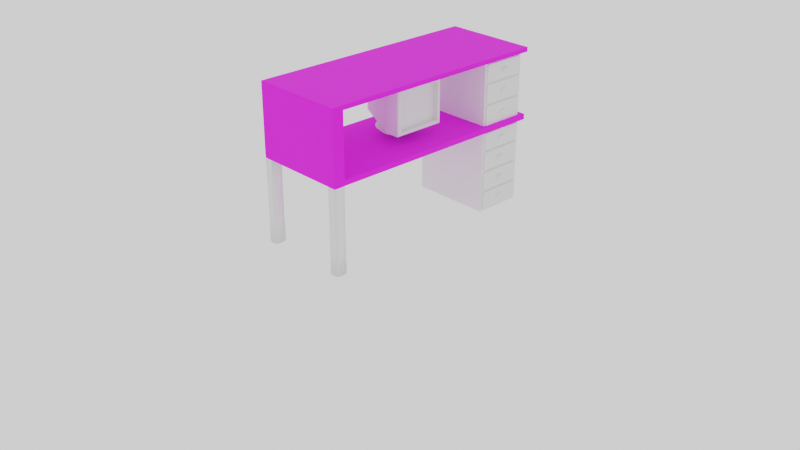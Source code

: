 # Source: Desk2.blend  (saved by Blender 2.82.7; exported with 4.5.12 LTS)
import bpy
from mathutils import Matrix  # noqa: F401  (used for matrix-valued properties, if any)

bpy.ops.wm.read_factory_settings(use_empty=True)
scene = bpy.context.scene
scene.name = 'Scene'

# ---- collections
col_collection = bpy.data.collections.new('Collection'); scene.collection.children.link(col_collection)

# ---- images (referenced by path relative to the original .blend; pixels are not part of the script)
import os
ASSET_DIR = os.environ.get("B2B_ASSET_DIR", "")  # directory of the original .blend (textures are referenced by path, not embedded)
HERE = os.path.dirname(os.path.abspath(__file__))  # packed textures are extracted next to this script under _unpacked/

def load_image(name, relpath, width, height, colorspace="sRGB"):
    """Load a texture the original file referenced (path relative to the .blend, or extracted next to this script)."""
    p = next((c for c in (os.path.join(HERE, relpath), os.path.join(ASSET_DIR, relpath)) if relpath and os.path.exists(c)), "")
    if p:
        img = bpy.data.images.load(p, check_existing=True)
        img.name = name
    else:  # same state as the original file: an image datablock whose file is absent (Cycles renders it pink)
        img = bpy.data.images.new(name, width, height)
        img.source = "FILE"
        img.filepath = "//" + (relpath or name)
    img.colorspace_settings.name = colorspace
    return img
img_woodtexturebump_jpeg = load_image('woodTextureBump.jpeg', 'woodTextureBump.jpeg', 1024, 1024, 'sRGB')
img_woodtexturehr_png = load_image('woodTextureHR.png', 'woodTextureTop.png', 1024, 1024, 'sRGB')

# ---- materials (node trees are filled in below, after node groups)
mat_desk = bpy.data.materials.new('Desk')
mat_legs = bpy.data.materials.new('Legs')
mat_cabinet = bpy.data.materials.new('Cabinet')

# ---- material node trees
mat_desk.use_nodes = True; mat_desk.node_tree.nodes.clear()
_N = mat_desk.node_tree.nodes; _L = mat_desk.node_tree.links
n0 = _N.new('ShaderNodeOutputMaterial'); n0.name = 'Material Output'; n0.location = (300, 300)
n1 = _N.new('ShaderNodeBump'); n1.name = 'Bump'; n1.location = (-203, -199)
n1.invert = True
n1.inputs[0].default_value = 0.7
n1.inputs[1].default_value = 0.2
n1.inputs[2].default_value = 1.0
n2 = _N.new('ShaderNodeTexImage'); n2.name = 'Image Texture.001'; n2.location = (-855, -125)
n2.image = img_woodtexturebump_jpeg
n3 = _N.new('ShaderNodeValToRGB'); n3.name = 'ColorRamp'; n3.location = (-530, -149)
while len(n3.color_ramp.elements) > 1: n3.color_ramp.elements.remove(n3.color_ramp.elements[-1])
n3.color_ramp.elements[0].position = 0.0; n3.color_ramp.elements[0].color = (0.0, 0.0, 0.0, 1.0)
_e = n3.color_ramp.elements.new(0.7773); _e.color = (1.0, 1.0, 1.0, 1.0)
n4 = _N.new('ShaderNodeTexImage'); n4.name = 'Image Texture'; n4.location = (-471, 231)
n4.image = img_woodtexturehr_png
n5 = _N.new('ShaderNodeBsdfPrincipled'); n5.name = 'Principled BSDF'; n5.location = (10, 300)
n5.distribution = 'GGX'
n5.subsurface_method = 'BURLEY'
n5.inputs[3].default_value = 1.45
n5.inputs[27].default_value = (0.0, 0.0, 0.0, 1.0)
n5.inputs[28].default_value = 1.0
_L.new(n5.outputs[0], n0.inputs[0])
_L.new(n4.outputs[0], n5.inputs[0])
_L.new(n3.outputs[0], n1.inputs[3])
_L.new(n2.outputs[0], n3.inputs[0])
_L.new(n4.outputs[1], n5.inputs[13])
_L.new(n4.outputs[1], n5.inputs[2])
n0.is_active_output = True
mat_legs.use_nodes = True; mat_legs.node_tree.nodes.clear()
_N = mat_legs.node_tree.nodes; _L = mat_legs.node_tree.links
n0 = _N.new('ShaderNodeOutputMaterial'); n0.name = 'Material Output'; n0.location = (300, 300)
n1 = _N.new('ShaderNodeBsdfPrincipled'); n1.name = 'Principled BSDF'; n1.location = (10, 300)
n1.distribution = 'GGX'
n1.subsurface_method = 'BURLEY'
n1.inputs[3].default_value = 1.45
n1.inputs[27].default_value = (0.0, 0.0, 0.0, 1.0)
n1.inputs[28].default_value = 1.0
_L.new(n1.outputs[0], n0.inputs[0])
n0.is_active_output = True
mat_cabinet.use_nodes = True; mat_cabinet.node_tree.nodes.clear()
_N = mat_cabinet.node_tree.nodes; _L = mat_cabinet.node_tree.links
n0 = _N.new('ShaderNodeOutputMaterial'); n0.name = 'Material Output'; n0.location = (300, 300)
n1 = _N.new('ShaderNodeBsdfPrincipled'); n1.name = 'Principled BSDF'; n1.location = (10, 300)
n1.distribution = 'GGX'
n1.subsurface_method = 'BURLEY'
n1.inputs[3].default_value = 1.45
n1.inputs[27].default_value = (0.0, 0.0, 0.0, 1.0)
n1.inputs[28].default_value = 1.0
_L.new(n1.outputs[0], n0.inputs[0])
n0.is_active_output = True

# ---- world
world_world = bpy.data.worlds.new('World'); scene.world = world_world
world_world.use_nodes = True; world_world.node_tree.nodes.clear()
_N = world_world.node_tree.nodes; _L = world_world.node_tree.links
n0 = _N.new('ShaderNodeOutputWorld'); n0.name = 'World Output'; n0.location = (300, 300)
n1 = _N.new('ShaderNodeBackground'); n1.name = 'Background'; n1.location = (10, 300)
n1.inputs[0].default_value = (1.0, 1.0, 1.0, 1.0)
_L.new(n1.outputs[0], n0.inputs[0])
n0.is_active_output = True
world_world.color = (0.05088, 0.05088, 0.05088)
world_world.use_sun_shadow = False
world_world.sun_shadow_jitter_overblur = 0.0

# ---- cameras
cam_camera = bpy.data.cameras.new('Camera')
cam_camera.clip_end = 100.0
cam_camera.ortho_scale = 7.314

# ---- meshes
me_plane = bpy.data.meshes.new('Plane')
me_plane.from_pydata([(-0.4985, -1.248, 0.88), (0.4984, -1.248, 0.88), (-0.4985, -1.132, 0.88), (0.4984, -1.132, 0.88), (-0.5, 0.675, 0.88), (0.5, 0.675, 0.88), (-0.4073, -1.248, 0.88), (0.4074, -1.248, 0.88), (-0.5, 1.275, 0.8787), (0.5, 1.275, 0.8787), (0.5, 0.705, 0.8804), (0.5, 1.245, 0.8796), (-0.5, 0.705, 0.8804), (-0.5, 1.245, 0.8796), (-0.5, -1.25, 0.9339), (0.5, -1.25, 0.9339), (-0.5, 1.275, 0.9375), (0.5, 1.275, 0.9375), (-0.4073, -1.132, 0.88), (0.4074, -1.132, 0.88), (0.4058, 0.675, 0.88), (-0.4058, 0.675, 0.88), (0.4058, 1.275, 0.8787), (-0.4058, 1.275, 0.8787), (-0.4058, -1.25, 0.9339), (0.4058, -1.25, 0.9339), (-0.4058, 1.275, 0.9375), (0.4058, 1.275, 0.9375), (0.4073, -1.248, 0.004747), (0.4985, -1.248, 0.004747), (0.4073, -1.132, 0.004747), (0.4985, -1.132, 0.004747), (-0.4984, -1.132, 0.004859), (-0.4074, -1.132, 0.004859), (-0.4984, -1.248, 0.00486), (-0.4074, -1.248, 0.00486), (0.4372, -1.25, 0.88), (0.4687, -1.25, 0.88), (0.4372, -1.13, 0.88), (0.4687, -1.13, 0.88), (-0.4687, -1.13, 0.88), (-0.4371, -1.13, 0.88), (-0.5014, -1.211, 0.88), (-0.5014, -1.169, 0.88), (-0.4687, -1.25, 0.88), (-0.4371, -1.25, 0.88), (0.5014, -1.211, 0.88), (0.5014, -1.169, 0.88), (0.4045, -1.211, 0.88), (0.4045, -1.169, 0.88), (-0.4044, -1.211, 0.88), (-0.4044, -1.169, 0.88), (0.4371, -1.25, -0.0006655), (0.4687, -1.25, -0.0006654), (0.4371, -1.13, -0.0006657), (0.4687, -1.13, -0.0006657), (-0.4687, -1.13, -0.0005491), (-0.4372, -1.13, -0.000549), (-0.5014, -1.211, -0.004251), (-0.5014, -1.169, -0.004251), (-0.4687, -1.25, -0.0005487), (-0.4372, -1.25, -0.0005487), (0.5014, -1.211, -0.00437), (0.5014, -1.169, -0.004371), (0.4044, -1.211, -0.004371), (0.4044, -1.169, -0.004371), (-0.4045, -1.211, -0.004251), (-0.4045, -1.169, -0.004251), (0.4961, -1.135, 0.5896), (0.4961, -1.135, 0.2964), (0.4097, -1.135, 0.2964), (0.4097, -1.135, 0.5896), (-0.4097, -1.245, 0.5836), (-0.4097, -1.245, 0.2904), (-0.4097, -1.135, 0.2904), (-0.4097, -1.135, 0.5836), (0.4097, -1.245, 0.5896), (0.4097, -1.245, 0.2964), (0.4961, -1.245, 0.2964), (0.4961, -1.245, 0.5896), (-0.4961, -1.245, 0.5836), (-0.4961, -1.245, 0.2904), (-0.4961, -1.135, 0.2904), (-0.4961, -1.135, 0.5836), (0.5039, -1.168, 0.5834), (0.504, -1.168, 0.2902), (0.5039, -1.212, 0.5834), (0.504, -1.212, 0.2902), (0.4019, -1.212, 0.5834), (0.4019, -1.212, 0.2902), (0.4019, -1.168, 0.5834), (0.4019, -1.168, 0.2902), (-0.504, -1.212, 0.5898), (-0.5039, -1.212, 0.2966), (-0.504, -1.168, 0.5898), (-0.5039, -1.168, 0.2966), (-0.4688, -1.129, 0.5869), (-0.4688, -1.129, 0.2937), (-0.437, -1.129, 0.5869), (-0.437, -1.129, 0.2937), (-0.437, -1.251, 0.5869), (-0.437, -1.251, 0.2937), (-0.4688, -1.251, 0.5869), (-0.4688, -1.251, 0.2937), (0.4688, -1.251, 0.5863), (0.4688, -1.251, 0.2931), (0.437, -1.251, 0.5863), (0.437, -1.251, 0.2931), (0.4686, -1.21, -9.934e-08), (0.4686, -1.17, -1.987e-07), (0.4372, -1.21, -9.934e-08), (0.4372, -1.17, -1.987e-07), (-0.4372, -1.21, -9.934e-08), (-0.4372, -1.17, -1.987e-07), (-0.4686, -1.21, -9.934e-08), (-0.4686, -1.17, -1.987e-07), (0.437, -1.129, 0.5863), (0.437, -1.129, 0.2931), (0.4688, -1.129, 0.5863), (0.4688, -1.129, 0.2931), (-0.4019, -1.168, 0.5898), (-0.4019, -1.168, 0.2966), (-0.4019, -1.212, 0.5898), (-0.4019, -1.212, 0.2966), (-0.3256, 1.231, 0.0), (-0.406, 1.231, 0.0), (-0.406, 1.231, 0.6445), (-0.406, 1.206, 0.6451), (-0.3256, 0.7187, 0.88), (-0.406, 0.7187, 0.88), (-0.3256, 0.7187, 0.0), (-0.406, 0.7187, 0.0), (0.3679, 1.231, 0.0), (0.4484, 1.231, 0.0), (-0.406, 0.7443, 0.0), (0.4484, 0.7443, 0.0), (0.4484, 0.7187, 0.0), (0.4484, 1.231, 0.4523), (0.4484, 1.206, 0.4527), (-0.406, 0.7443, 0.8804), (-0.406, 1.206, 0.8796), (-0.3256, 1.231, 0.8787), (-0.406, 1.231, 0.8787), (-0.406, 1.206, 0.0), (0.4484, 0.7443, 0.8804), (0.4484, 0.7187, 0.88), (-0.406, 0.7443, 0.4532), (-0.406, 1.206, 0.4527), (-0.406, 0.7187, 0.4536), (-0.406, 0.7443, 0.6729), (-0.406, 1.206, 0.6723), (0.4484, 1.206, 0.6723), (0.4484, 0.7443, 0.6729), (0.4484, 1.231, 0.6717), (0.4484, 0.7187, 0.4264), (0.4484, 0.7443, 0.426), (0.4484, 0.7187, 0.2064), (0.4484, 0.7443, 0.2062), (0.4484, 1.206, 0.2332), (0.4484, 0.7443, 0.2334), (0.4484, 1.206, 0.8796), (0.4484, 1.206, 0.0), (0.4484, 0.7443, 0.6458), (0.4484, 1.206, 0.6451), (-0.406, 0.7187, 0.6736), (-0.406, 1.206, 0.4255), (-0.406, 0.7443, 0.426), (0.4484, 1.206, 0.206), (0.4484, 0.7443, 0.4532), (0.4484, 1.206, 0.4255), (0.4484, 1.231, 0.8787), (0.4484, 1.231, 0.2329), (-0.406, 1.231, 0.4251), (-0.406, 0.7443, 0.6458), (0.4484, 0.7187, 0.6464), (0.4484, 1.231, 0.2058), (0.4484, 0.7187, 0.2336), (0.4484, 1.231, 0.4251), (0.4484, 0.7187, 0.4536), (0.4484, 1.231, 0.6445), (0.4484, 0.7187, 0.6736), (-0.406, 1.231, 0.6717), (-0.406, 0.7187, 0.6464), (-0.406, 1.231, 0.4523), (-0.406, 0.7187, 0.4264), (-0.406, 1.231, 0.2329), (-0.406, 1.231, 0.2058), (-0.406, 0.7443, 0.2062), (-0.406, 0.7187, 0.2064), (-0.406, 0.7187, 0.2336), (-0.406, 1.206, 0.2332), (0.3679, 0.7187, 0.6464), (-0.3256, 0.7187, 0.6736), (0.3679, 0.7187, 0.4264), (-0.3256, 0.7187, 0.4536), (0.3679, 0.7187, 0.2064), (-0.3256, 0.7187, 0.2336), (-0.3256, 1.231, 0.6445), (0.3679, 1.231, 0.6717), (-0.3256, 1.231, 0.4251), (0.3679, 1.231, 0.4523), (-0.3256, 1.231, 0.2058), (0.3679, 1.231, 0.2329), (-0.406, 1.231, 0.8502), (0.4484, 1.231, 0.8502), (0.4484, 0.7187, 0.8516), (0.4484, 1.231, 0.02829), (0.4484, 0.7187, 0.02838), (-0.406, 1.231, 0.02829), (-0.406, 0.7187, 0.02838), (-0.406, 0.7187, 0.8516), (-0.406, 1.206, 0.206), (-0.406, 0.7443, 0.2334), (0.4484, 1.206, 0.8511), (0.4484, 0.7443, 0.8519), (-0.406, 1.206, 0.8511), (-0.406, 0.7443, 0.8519), (0.4484, 1.206, 0.02832), (0.4484, 0.7443, 0.02835), (-0.3256, 1.206, 0.0), (-0.3256, 0.7443, 0.0), (-0.406, 1.206, 0.02832), (-0.406, 0.7443, 0.02835), (-0.3256, 1.231, 0.8502), (0.3679, 0.7187, 0.8516), (0.3679, 0.7187, 0.02838), (-0.3256, 1.231, 0.02829), (0.4625, 1.206, 0.6723), (0.4625, 0.7443, 0.6729), (0.4625, 1.206, 0.2332), (0.4625, 0.7443, 0.2334), (0.4625, 0.7443, 0.6458), (0.4625, 1.206, 0.6451), (0.4625, 0.7443, 0.2062), (0.4625, 1.206, 0.206), (0.4625, 1.206, 0.4527), (0.4625, 0.7443, 0.4532), (0.4625, 0.7443, 0.426), (0.4625, 1.206, 0.4255), (0.4625, 1.206, 0.8511), (0.4625, 0.7443, 0.8519), (0.4625, 1.206, 0.02832), (0.4625, 0.7443, 0.02835), (0.4625, 1.01, 0.7486), (0.4625, 0.9404, 0.7487), (0.4625, 1.01, 0.7754), (0.4625, 0.9404, 0.7755), (0.4625, 0.9404, 0.5637), (0.4625, 1.01, 0.5636), (0.4625, 1.01, 0.5347), (0.4625, 0.9404, 0.5348), (0.4625, 1.01, 0.3151), (0.4625, 0.9404, 0.3151), (0.4625, 0.9404, 0.344), (0.4625, 1.01, 0.3439), (0.4625, 0.9404, 0.1306), (0.4625, 1.01, 0.1305), (0.4625, 1.01, 0.1039), (0.4625, 0.9404, 0.1039), (0.4759, 1.01, 0.7486), (0.4759, 0.9404, 0.7487), (0.4759, 1.01, 0.7754), (0.4759, 0.9404, 0.7755), (0.4759, 0.9404, 0.5637), (0.4759, 1.01, 0.5636), (0.4759, 1.01, 0.5347), (0.4759, 0.9404, 0.5348), (0.4759, 1.01, 0.3151), (0.4759, 0.9404, 0.3151), (0.4759, 0.9404, 0.344), (0.4759, 1.01, 0.3439), (0.4759, 0.9404, 0.1306), (0.4759, 1.01, 0.1305), (0.4759, 1.01, 0.1039), (0.4759, 0.9404, 0.1039), (0.3679, 0.7187, 0.88), (0.3679, 0.7187, 0.0), (0.3679, 1.231, 0.8787), (-0.3256, 0.7187, 0.6464), (0.3679, 0.7187, 0.6736), (-0.3256, 0.7187, 0.4264), (0.3679, 0.7187, 0.4536), (-0.3256, 0.7187, 0.2064), (0.3679, 0.7187, 0.2336), (0.3679, 1.231, 0.6445), (-0.3256, 1.231, 0.6717), (0.3679, 1.231, 0.4251), (-0.3256, 1.231, 0.4523), (0.3679, 1.231, 0.2058), (-0.3256, 1.231, 0.2329), (0.3679, 1.206, 0.0), (0.3679, 0.7443, 0.0), (0.3679, 1.231, 0.8502), (-0.3256, 0.7187, 0.8516), (-0.3256, 0.7187, 0.02838), (0.3679, 1.231, 0.02829)], [], [(25, 15, 17, 27), (6, 24, 45), (19, 20, 38), (14, 16, 4, 2), (17, 15, 3, 5), (123, 73, 35, 66), (9, 17, 5, 10, 11), (3, 15, 47), (0, 14, 42), (16, 8, 13, 12, 4), (27, 17, 9, 22), (8, 23, 141, 142), (23, 22, 277, 141), (12, 13, 140, 139), (10, 5, 145, 144), (20, 21, 128, 275), (9, 11, 160, 170), (16, 26, 23, 8), (26, 27, 22, 23), (21, 4, 129, 128), (22, 9, 170, 277), (4, 12, 139, 129), (5, 20, 275, 145), (119, 69, 31, 55), (49, 51, 18, 19), (11, 10, 144, 160), (13, 8, 142, 140), (2, 4, 40), (18, 21, 20, 19), (1, 15, 37), (25, 24, 6, 7), (14, 24, 26, 16), (24, 25, 27, 26), (115, 59, 32, 56), (111, 65, 30, 54), (107, 77, 28, 52), (103, 81, 34, 60), (99, 74, 33, 57), (95, 82, 32, 59), (91, 70, 30, 65), (87, 78, 29, 62), (69, 85, 63, 31), (85, 87, 62, 63), (3, 47, 84, 68), (68, 84, 85, 69), (47, 46, 86, 84), (84, 86, 87, 85), (46, 1, 79, 86), (86, 79, 78, 87), (77, 89, 64, 28), (89, 91, 65, 64), (7, 48, 88, 76), (76, 88, 89, 77), (48, 49, 90, 88), (88, 90, 91, 89), (49, 19, 71, 90), (90, 71, 70, 91), (81, 93, 58, 34), (93, 95, 59, 58), (0, 42, 92, 80), (80, 92, 93, 81), (42, 43, 94, 92), (92, 94, 95, 93), (43, 2, 83, 94), (94, 83, 82, 95), (82, 97, 56, 32), (97, 99, 57, 56), (2, 40, 96, 83), (83, 96, 97, 82), (40, 41, 98, 96), (96, 98, 99, 97), (41, 18, 75, 98), (98, 75, 74, 99), (73, 101, 61, 35), (101, 103, 60, 61), (6, 45, 100, 72), (72, 100, 101, 73), (45, 44, 102, 100), (100, 102, 103, 101), (44, 0, 80, 102), (102, 80, 81, 103), (78, 105, 53, 29), (105, 107, 52, 53), (1, 37, 104, 79), (79, 104, 105, 78), (37, 36, 106, 104), (104, 106, 107, 105), (36, 7, 76, 106), (106, 76, 77, 107), (63, 109, 55, 31), (109, 111, 54, 55), (29, 53, 108, 62), (62, 108, 109, 63), (53, 52, 110, 108), (108, 110, 111, 109), (52, 28, 64, 110), (110, 64, 65, 111), (67, 113, 57, 33), (113, 115, 56, 57), (35, 61, 112, 66), (66, 112, 113, 67), (61, 60, 114, 112), (112, 114, 115, 113), (60, 34, 58, 114), (114, 58, 59, 115), (25, 7, 36), (15, 25, 36, 37), (41, 21, 18), (4, 21, 41, 40), (7, 6, 50, 48), (48, 50, 51, 49), (70, 117, 54, 30), (117, 119, 55, 54), (19, 38, 116, 71), (71, 116, 117, 70), (38, 39, 118, 116), (116, 118, 119, 117), (39, 3, 68, 118), (118, 68, 69, 119), (14, 2, 43), (14, 43, 42), (15, 1, 46), (15, 46, 47), (74, 121, 67, 33), (121, 123, 66, 67), (18, 51, 120, 75), (75, 120, 121, 74), (51, 50, 122, 120), (120, 122, 123, 121), (50, 6, 72, 122), (122, 72, 73, 123), (39, 5, 3), (20, 5, 39, 38), (14, 0, 44), (24, 14, 44, 45), (222, 134, 131, 209), (193, 283, 176, 154), (186, 201, 226, 208), (291, 135, 136, 276), (166, 212, 189, 184), (284, 179, 137, 200), (295, 206, 133, 132), (218, 157, 156, 207), (286, 177, 171, 202), (225, 276, 136, 207), (216, 149, 164, 210), (173, 146, 148, 182), (186, 211, 190, 185), (224, 279, 180, 205), (191, 281, 178, 174), (214, 144, 145, 205), (168, 162, 174, 178), (159, 155, 154, 176), (159, 176, 156, 157), (168, 178, 154, 155), (152, 180, 174, 162), (173, 182, 164, 149), (166, 184, 148, 146), (187, 188, 189, 212), (191, 174, 180, 279), (193, 154, 178, 281), (195, 156, 176, 283), (197, 126, 181, 285), (199, 172, 183, 287), (201, 186, 185, 289), (292, 204, 153, 198), (211, 187, 212, 190), (172, 165, 147, 183), (165, 166, 146, 147), (126, 127, 150, 181), (127, 173, 149, 150), (153, 151, 163, 179), (151, 152, 162, 163), (137, 138, 169, 177), (138, 168, 155, 169), (171, 158, 167, 175), (158, 159, 157, 167), (171, 177, 169, 158), (217, 167, 234, 241), (137, 179, 163, 138), (158, 169, 238, 229), (204, 170, 160, 213), (213, 160, 144, 214), (126, 183, 147, 127), (127, 147, 146, 173), (203, 181, 150, 215), (215, 150, 149, 216), (206, 175, 167, 217), (152, 151, 227, 228), (172, 185, 190, 165), (165, 190, 212, 166), (132, 133, 161, 290), (290, 161, 135, 291), (208, 125, 143, 221), (221, 143, 134, 222), (140, 215, 216, 139), (142, 203, 215, 140), (218, 217, 241, 242), (153, 204, 213, 151), (277, 170, 204, 292), (152, 214, 205, 180), (275, 224, 205, 145), (139, 216, 210, 129), (211, 221, 222, 187), (186, 208, 221, 211), (161, 217, 218, 135), (133, 206, 217, 161), (195, 225, 207, 156), (135, 218, 207, 136), (288, 175, 206, 295), (187, 222, 209, 188), (229, 238, 254, 251), (236, 235, 249, 250), (242, 241, 257, 258), (228, 227, 243, 244), (155, 159, 230, 237), (163, 162, 231, 232), (157, 218, 242, 233), (138, 163, 232, 235), (162, 168, 236, 231), (159, 158, 229, 230), (151, 213, 239, 227), (167, 157, 233, 234), (214, 152, 228, 240), (168, 138, 235, 236), (213, 214, 240, 239), (169, 155, 237, 238), (252, 251, 267, 268), (240, 228, 244, 246), (239, 240, 246, 245), (227, 239, 245, 243), (243, 245, 261, 259), (232, 231, 247, 248), (231, 236, 250, 247), (235, 232, 248, 249), (248, 247, 263, 264), (237, 230, 252, 253), (238, 237, 253, 254), (230, 229, 251, 252), (244, 243, 259, 260), (241, 234, 256, 257), (234, 233, 255, 256), (233, 242, 258, 255), (259, 261, 262, 260), (265, 264, 263, 266), (267, 270, 269, 268), (273, 272, 271, 274), (250, 249, 265, 266), (256, 255, 271, 272), (246, 244, 260, 262), (254, 253, 269, 270), (249, 248, 264, 265), (257, 256, 272, 273), (245, 246, 262, 261), (251, 254, 270, 267), (247, 250, 266, 263), (255, 258, 274, 271), (253, 252, 268, 269), (258, 257, 273, 274), (201, 288, 295, 226), (188, 209, 294, 282), (282, 294, 225, 195), (129, 210, 293, 128), (128, 293, 224, 275), (142, 141, 223, 203), (141, 277, 292, 223), (143, 219, 220, 134), (219, 290, 291, 220), (125, 124, 219, 143), (124, 132, 290, 219), (203, 223, 285, 181), (223, 292, 198, 285), (175, 288, 202, 171), (288, 201, 289, 202), (177, 286, 200, 137), (286, 199, 287, 200), (179, 284, 198, 153), (284, 197, 285, 198), (188, 282, 196, 189), (282, 195, 283, 196), (184, 280, 194, 148), (280, 193, 281, 194), (182, 278, 192, 164), (278, 191, 279, 192), (182, 148, 194, 278), (278, 194, 281, 191), (210, 164, 192, 293), (293, 192, 279, 224), (209, 131, 130, 294), (294, 130, 276, 225), (172, 199, 289, 185), (199, 286, 202, 289), (208, 226, 124, 125), (226, 295, 132, 124), (126, 197, 287, 183), (197, 284, 200, 287), (134, 220, 130, 131), (220, 291, 276, 130), (184, 189, 196, 280), (280, 196, 283, 193)])
me_plane.polygons.foreach_set('use_smooth', [0, 0, 0, 0, 0, 1, 0, 0, 0, 0, 0, 0, 0, 0, 0, 0, 0, 0, 0, 0, 0, 0, 0, 1, 0, 0, 0, 0, 0, 0, 0, 0, 0, 0, 0, 1, 1, 1, 1, 1, 1, 1, 1, 1, 1, 1, 1, 1, 1, 1, 1, 1, 1, 1, 1, 1, 1, 1, 1, 1, 1, 1, 1, 1, 1, 1, 1, 1, 1, 1, 1, 1, 1, 1, 1, 1, 1, 1, 1, 1, 1, 1, 1, 1, 1, 1, 1, 1, 1, 0, 0, 0, 0, 0, 0, 0, 0, 0, 0, 0, 0, 0, 0, 0, 0, 0, 0, 0, 0, 0, 0, 1, 1, 1, 1, 1, 1, 1, 1, 0, 0, 0, 0, 1, 1, 1, 1, 1, 1, 1, 1, 0, 0, 0, 0, 0, 0, 0, 0, 0, 0, 0, 0, 0, 0, 0, 0, 0, 0, 0, 0, 0, 0, 0, 0, 0, 0, 0, 0, 0, 0, 0, 0, 0, 0, 0, 0, 0, 0, 0, 0, 0, 0, 0, 0, 0, 0, 0, 0, 0, 0, 0, 0, 0, 0, 0, 0, 0, 0, 0, 0, 0, 0, 0, 0, 0, 0, 0, 0, 0, 0, 0, 0, 0, 0, 0, 0, 0, 0, 0, 0, 0, 0, 0, 0, 0, 0, 0, 0, 0, 0, 0, 0, 0, 0, 0, 0, 0, 0, 0, 0, 0, 0, 0, 0, 0, 0, 0, 0, 0, 0, 0, 0, 0, 0, 0, 0, 0, 0, 0, 0, 0, 0, 0, 0, 0, 0, 0, 0, 0, 0, 0, 0, 0, 0, 0, 0, 0, 0, 0, 0, 0, 0, 0, 0, 0, 0, 0, 0, 0, 0, 0, 0, 0, 0, 0, 0, 0, 0, 0, 0, 0, 0, 0, 0, 0, 0, 0, 0, 0])
me_plane.polygons.foreach_set('material_index', [0, 0, 0, 0, 0, 1, 0, 0, 0, 0, 0, 0, 0, 0, 0, 0, 0, 0, 0, 0, 0, 0, 0, 1, 0, 0, 0, 0, 0, 0, 0, 0, 0, 0, 0, 1, 1, 1, 1, 1, 1, 1, 1, 1, 1, 1, 1, 1, 1, 1, 1, 1, 1, 1, 1, 1, 1, 1, 1, 1, 1, 1, 1, 1, 1, 1, 1, 1, 1, 1, 1, 1, 1, 1, 1, 1, 1, 1, 1, 1, 1, 1, 1, 1, 1, 1, 1, 1, 1, 0, 0, 0, 0, 0, 0, 0, 0, 0, 0, 0, 0, 0, 0, 0, 0, 0, 0, 0, 0, 0, 0, 1, 1, 1, 1, 1, 1, 1, 1, 0, 0, 0, 0, 1, 1, 1, 1, 1, 1, 1, 1, 0, 0, 0, 0, 2, 2, 2, 2, 2, 2, 2, 2, 2, 2, 2, 2, 2, 2, 2, 2, 2, 2, 2, 2, 2, 2, 2, 2, 2, 2, 2, 2, 2, 2, 2, 2, 2, 2, 2, 2, 2, 2, 2, 2, 2, 2, 2, 2, 2, 2, 2, 2, 2, 2, 2, 2, 2, 2, 2, 2, 2, 2, 2, 2, 2, 2, 2, 2, 2, 2, 2, 2, 2, 2, 2, 2, 2, 2, 2, 2, 2, 2, 2, 2, 2, 2, 2, 2, 2, 2, 2, 2, 2, 2, 2, 2, 2, 2, 2, 2, 2, 2, 2, 2, 2, 2, 2, 2, 2, 2, 2, 2, 2, 2, 2, 2, 2, 2, 2, 2, 2, 2, 2, 2, 2, 2, 2, 2, 2, 2, 2, 2, 2, 2, 2, 2, 2, 2, 2, 2, 2, 2, 2, 2, 2, 2, 2, 2, 2, 2, 2, 2, 2, 2, 2, 2, 2, 2, 2, 2, 2, 2, 2, 2, 2, 2, 2, 2, 2])
_uv = me_plane.uv_layers.new(name='UVMap')
_uv.uv.foreach_set('vector', [0.6667, 0.0, 1.0, 0.0, 1.0, 1.0, 0.6667, 1.0, 0.3229, 5.12e-07, 0.3229, 0.9964, 0.2153, 5.12e-07, 0.6667, 0.04752, 0.6667, 0.7624, 0.7778, 0.04752, 0.0, 0.9964, 1.0, 1.0, 0.7624, 0.8801, 0.04752, 0.8801, 1.0, 1.0, 0.0, 0.9964, 0.04752, 0.8801, 0.7624, 0.8801, 0.3333, 0.01584, 0.3333, 0.0, 0.3333, 0.0, 0.3333, 0.01584, 1.0, 0.8788, 1.0, 1.0, 0.7624, 0.8801, 0.7743, 0.8805, 0.9881, 0.8797, 0.04752, 0.8801, 0.0, 0.9964, 0.03168, 0.5867, 0.0, 0.0, 0.0, 0.9964, 0.01584, 0.0, 1.0, 1.0, 1.0, 0.8788, 0.9881, 0.8797, 0.7743, 0.8805, 0.7624, 0.8801, 0.6459, 1.0, 0.9688, 1.0, 0.9688, 0.8788, 0.6459, 0.8788, 0.0, 0.8788, 0.3229, 0.8788, 0.3229, 0.8788, 0.0, 0.8788, 0.3229, 0.8788, 0.6459, 0.8788, 0.6459, 0.8788, 0.3229, 0.8788, 0.7743, 0.8805, 0.9881, 0.8797, 0.9881, 0.8797, 0.7743, 0.8805, 0.7743, 0.8805, 0.7624, 0.8801, 0.7624, 0.8801, 0.7743, 0.8805, 0.6667, 0.7624, 0.3333, 0.7624, 0.3333, 0.7624, 0.6667, 0.7624, 1.0, 0.8788, 0.9881, 0.8797, 0.9881, 0.8797, 1.0, 0.8788, 0.0, 1.0, 0.3229, 1.0, 0.3229, 0.8788, 0.0, 0.8788, 0.3229, 1.0, 0.6459, 1.0, 0.6459, 0.8788, 0.3229, 0.8788, 0.3333, 0.7624, 0.0, 0.7624, 0.0, 0.7624, 0.3333, 0.7624, 0.6459, 0.8788, 0.9688, 0.8788, 0.9688, 0.8788, 0.6459, 0.8788, 0.7624, 0.8801, 0.7743, 0.8805, 0.7743, 0.8805, 0.7624, 0.8801, 1.0, 0.7624, 0.6667, 0.7624, 0.6667, 0.7624, 1.0, 0.7624, 0.8889, 0.04752, 1.0, 0.04752, 1.0, 0.04752, 0.8889, 0.04752, 0.6667, 0.03168, 0.3333, 0.03168, 0.3333, 0.04752, 0.6667, 0.04752, 0.9881, 0.8797, 0.7743, 0.8805, 0.7743, 0.8805, 0.9881, 0.8797, 0.9881, 0.8797, 1.0, 0.8788, 1.0, 0.8788, 0.9881, 0.8797, 0.0, 0.04752, 0.0, 0.7624, 0.1111, 0.04752, 0.3333, 0.04752, 0.3333, 0.7624, 0.6667, 0.7624, 0.6667, 0.04752, 0.9688, 5.12e-07, 0.9688, 0.9964, 0.8612, 5.12e-07, 0.6459, 0.9964, 0.3229, 0.9964, 0.3229, 5.12e-07, 0.6459, 5.12e-07, 0.0, 0.0, 0.3333, 0.0, 0.3333, 1.0, 0.0, 1.0, 0.3333, 0.0, 0.6667, 0.0, 0.6667, 1.0, 0.3333, 1.0, 0.1111, 0.03168, 0.0, 0.03168, 0.0, 0.04752, 0.1111, 0.04752, 0.7778, 0.03168, 0.6667, 0.03168, 0.6667, 0.04752, 0.7778, 0.04752, 0.7535, 5.12e-07, 0.6459, 5.12e-07, 0.6459, 5.12e-07, 0.7535, 5.12e-07, 0.1076, 5.12e-07, 0.0, 5.12e-07, 0.0, 5.12e-07, 0.1076, 5.12e-07, 0.2222, 0.04752, 0.3333, 0.04752, 0.3333, 0.04752, 0.2222, 0.04752, 0.03168, 0.0, 0.04752, 0.0, 0.04752, 0.0, 0.03168, 0.0, 0.6667, 0.03168, 0.6667, 0.04752, 0.6667, 0.04752, 0.6667, 0.03168, 0.01584, 0.2934, 0.0, 0.0, 0.0, 0.0, 0.01584, 0.2934, 0.04752, 0.8801, 0.03168, 0.5867, 0.03168, 0.5867, 0.04752, 0.8801, 0.03168, 0.5867, 0.01584, 0.2934, 0.01584, 0.2934, 0.03168, 0.5867, 0.04752, 0.8801, 0.03168, 0.5867, 0.03168, 0.5867, 0.04752, 0.8801, 0.04752, 0.8801, 0.03168, 0.5867, 0.03168, 0.5867, 0.04752, 0.8801, 0.03168, 0.5867, 0.01584, 0.2934, 0.01584, 0.2934, 0.03168, 0.5867, 0.03168, 0.5867, 0.01584, 0.2934, 0.01584, 0.2934, 0.03168, 0.5867, 0.01584, 0.2934, 0.0, 0.0, 0.0, 0.0, 0.01584, 0.2934, 0.01584, 0.2934, 0.0, 0.0, 0.0, 0.0, 0.01584, 0.2934, 0.6667, 0.0, 0.6667, 0.01584, 0.6667, 0.01584, 0.6667, 0.0, 0.6667, 0.01584, 0.6667, 0.03168, 0.6667, 0.03168, 0.6667, 0.01584, 0.6667, 0.0, 0.6667, 0.01584, 0.6667, 0.01584, 0.6667, 0.0, 0.6667, 0.0, 0.6667, 0.01584, 0.6667, 0.01584, 0.6667, 0.0, 0.6667, 0.01584, 0.6667, 0.03168, 0.6667, 0.03168, 0.6667, 0.01584, 0.6667, 0.01584, 0.6667, 0.03168, 0.6667, 0.03168, 0.6667, 0.01584, 0.6667, 0.03168, 0.6667, 0.04752, 0.6667, 0.04752, 0.6667, 0.03168, 0.6667, 0.03168, 0.6667, 0.04752, 0.6667, 0.04752, 0.6667, 0.03168, 0.0, 0.0, 0.01584, 0.0, 0.01584, 0.0, 0.0, 0.0, 0.01584, 0.0, 0.03168, 0.0, 0.03168, 0.0, 0.01584, 0.0, 0.0, 0.0, 0.01584, 0.0, 0.01584, 0.0, 0.0, 0.0, 0.0, 0.0, 0.01584, 0.0, 0.01584, 0.0, 0.0, 0.0, 0.01584, 0.0, 0.03168, 0.0, 0.03168, 0.0, 0.01584, 0.0, 0.01584, 0.0, 0.03168, 0.0, 0.03168, 0.0, 0.01584, 0.0, 0.03168, 0.0, 0.04752, 0.0, 0.04752, 0.0, 0.03168, 0.0, 0.03168, 0.0, 0.04752, 0.0, 0.04752, 0.0, 0.03168, 0.0, 0.0, 0.04752, 0.1111, 0.04752, 0.1111, 0.04752, 0.0, 0.04752, 0.1111, 0.04752, 0.2222, 0.04752, 0.2222, 0.04752, 0.1111, 0.04752, 0.0, 0.04752, 0.1111, 0.04752, 0.1111, 0.04752, 0.0, 0.04752, 0.0, 0.04752, 0.1111, 0.04752, 0.1111, 0.04752, 0.0, 0.04752, 0.1111, 0.04752, 0.2222, 0.04752, 0.2222, 0.04752, 0.1111, 0.04752, 0.1111, 0.04752, 0.2222, 0.04752, 0.2222, 0.04752, 0.1111, 0.04752, 0.2222, 0.04752, 0.3333, 0.04752, 0.3333, 0.04752, 0.2222, 0.04752, 0.2222, 0.04752, 0.3333, 0.04752, 0.3333, 0.04752, 0.2222, 0.04752, 0.3229, 5.12e-07, 0.2153, 5.12e-07, 0.2153, 5.12e-07, 0.3229, 5.12e-07, 0.2153, 5.12e-07, 0.1076, 5.12e-07, 0.1076, 5.12e-07, 0.2153, 5.12e-07, 0.3229, 5.12e-07, 0.2153, 5.12e-07, 0.2153, 5.12e-07, 0.3229, 5.12e-07, 0.3229, 5.12e-07, 0.2153, 5.12e-07, 0.2153, 5.12e-07, 0.3229, 5.12e-07, 0.2153, 5.12e-07, 0.1076, 5.12e-07, 0.1076, 5.12e-07, 0.2153, 5.12e-07, 0.2153, 5.12e-07, 0.1076, 5.12e-07, 0.1076, 5.12e-07, 0.2153, 5.12e-07, 0.1076, 5.12e-07, 0.0, 5.12e-07, 0.0, 5.12e-07, 0.1076, 5.12e-07, 0.1076, 5.12e-07, 0.0, 5.12e-07, 0.0, 5.12e-07, 0.1076, 5.12e-07, 0.9688, 5.12e-07, 0.8612, 5.12e-07, 0.8612, 5.12e-07, 0.9688, 5.12e-07, 0.8612, 5.12e-07, 0.7535, 5.12e-07, 0.7535, 5.12e-07, 0.8612, 5.12e-07, 0.9688, 5.12e-07, 0.8612, 5.12e-07, 0.8612, 5.12e-07, 0.9688, 5.12e-07, 0.9688, 5.12e-07, 0.8612, 5.12e-07, 0.8612, 5.12e-07, 0.9688, 5.12e-07, 0.8612, 5.12e-07, 0.7535, 5.12e-07, 0.7535, 5.12e-07, 0.8612, 5.12e-07, 0.8612, 5.12e-07, 0.7535, 5.12e-07, 0.7535, 5.12e-07, 0.8612, 5.12e-07, 0.7535, 5.12e-07, 0.6459, 5.12e-07, 0.6459, 5.12e-07, 0.7535, 5.12e-07, 0.7535, 5.12e-07, 0.6459, 5.12e-07, 0.6459, 5.12e-07, 0.7535, 5.12e-07, 1.0, 0.03168, 0.8889, 0.03168, 0.8889, 0.04752, 1.0, 0.04752, 0.8889, 0.03168, 0.7778, 0.03168, 0.7778, 0.04752, 0.8889, 0.04752, 1.0, 0.0, 0.8889, 0.0, 0.8889, 0.01584, 1.0, 0.01584, 1.0, 0.01584, 0.8889, 0.01584, 0.8889, 0.03168, 1.0, 0.03168, 0.8889, 0.0, 0.7778, 0.0, 0.7778, 0.01584, 0.8889, 0.01584, 0.8889, 0.01584, 0.7778, 0.01584, 0.7778, 0.03168, 0.8889, 0.03168, 0.7778, 0.0, 0.6667, 0.0, 0.6667, 0.01584, 0.7778, 0.01584, 0.7778, 0.01584, 0.6667, 0.01584, 0.6667, 0.03168, 0.7778, 0.03168, 0.3333, 0.03168, 0.2222, 0.03168, 0.2222, 0.04752, 0.3333, 0.04752, 0.2222, 0.03168, 0.1111, 0.03168, 0.1111, 0.04752, 0.2222, 0.04752, 0.3333, 0.0, 0.2222, 0.0, 0.2222, 0.01584, 0.3333, 0.01584, 0.3333, 0.01584, 0.2222, 0.01584, 0.2222, 0.03168, 0.3333, 0.03168, 0.2222, 0.0, 0.1111, 0.0, 0.1111, 0.01584, 0.2222, 0.01584, 0.2222, 0.01584, 0.1111, 0.01584, 0.1111, 0.03168, 0.2222, 0.03168, 0.1111, 0.0, 0.0, 0.0, 0.0, 0.01584, 0.1111, 0.01584, 0.1111, 0.01584, 0.0, 0.01584, 0.0, 0.03168, 0.1111, 0.03168, 0.6459, 0.9964, 0.6459, 5.12e-07, 0.7535, 5.12e-07, 0.9688, 0.9964, 0.6459, 0.9964, 0.7535, 5.12e-07, 0.8612, 5.12e-07, 0.2222, 0.04752, 0.3333, 0.7624, 0.3333, 0.04752, 0.0, 0.7624, 0.3333, 0.7624, 0.2222, 0.04752, 0.1111, 0.04752, 0.6667, 0.0, 0.3333, 0.0, 0.3333, 0.01584, 0.6667, 0.01584, 0.6667, 0.01584, 0.3333, 0.01584, 0.3333, 0.03168, 0.6667, 0.03168, 0.6667, 0.04752, 0.7778, 0.04752, 0.7778, 0.04752, 0.6667, 0.04752, 0.7778, 0.04752, 0.8889, 0.04752, 0.8889, 0.04752, 0.7778, 0.04752, 0.6667, 0.04752, 0.7778, 0.04752, 0.7778, 0.04752, 0.6667, 0.04752, 0.6667, 0.04752, 0.7778, 0.04752, 0.7778, 0.04752, 0.6667, 0.04752, 0.7778, 0.04752, 0.8889, 0.04752, 0.8889, 0.04752, 0.7778, 0.04752, 0.7778, 0.04752, 0.8889, 0.04752, 0.8889, 0.04752, 0.7778, 0.04752, 0.8889, 0.04752, 1.0, 0.04752, 1.0, 0.04752, 0.8889, 0.04752, 0.8889, 0.04752, 1.0, 0.04752, 1.0, 0.04752, 0.8889, 0.04752, 0.0, 0.9964, 0.04752, 0.0, 0.03168, 0.0, 0.0, 0.9964, 0.03168, 0.0, 0.01584, 0.0, 0.0, 0.9964, 0.0, 0.0, 0.01584, 0.2934, 0.0, 0.9964, 0.01584, 0.2934, 0.03168, 0.5867, 0.3333, 0.04752, 0.3333, 0.03168, 0.3333, 0.03168, 0.3333, 0.04752, 0.3333, 0.03168, 0.3333, 0.01584, 0.3333, 0.01584, 0.3333, 0.03168, 0.3333, 0.04752, 0.3333, 0.03168, 0.3333, 0.03168, 0.3333, 0.04752, 0.3333, 0.04752, 0.3333, 0.03168, 0.3333, 0.03168, 0.3333, 0.04752, 0.3333, 0.03168, 0.3333, 0.01584, 0.3333, 0.01584, 0.3333, 0.03168, 0.3333, 0.03168, 0.3333, 0.01584, 0.3333, 0.01584, 0.3333, 0.03168, 0.3333, 0.01584, 0.3333, 0.0, 0.3333, 0.0, 0.3333, 0.01584, 0.3333, 0.01584, 0.3333, 0.0, 0.3333, 0.0, 0.3333, 0.01584, 0.8889, 0.04752, 1.0, 0.7624, 1.0, 0.04752, 0.6667, 0.7624, 1.0, 0.7624, 0.8889, 0.04752, 0.7778, 0.04752, 0.0, 0.9964, 0.0, 5.12e-07, 0.1076, 5.12e-07, 0.3229, 0.9964, 0.0, 0.9964, 0.1076, 5.12e-07, 0.2153, 5.12e-07, 0.7743, 0.02835, 0.7743, 0.0, 0.7624, 0.0, 0.7624, 0.02838, 0.6459, 0.4265, 0.6459, 0.2336, 0.9688, 0.2336, 0.9688, 0.4265, 0.0, 0.2058, 0.3229, 0.2058, 0.3229, 0.02829, 0.0, 0.02829, 0.6667, 0.7743, 1.0, 0.7743, 1.0, 0.7624, 0.6667, 0.7624, 0.7743, 0.426, 0.7743, 0.2334, 0.7624, 0.2336, 0.7624, 0.4265, 0.6459, 0.6445, 0.9688, 0.6445, 0.9688, 0.4524, 0.6459, 0.4524, 0.6459, 0.02829, 0.9688, 0.02829, 0.9688, 0.0, 0.6459, 0.0, 0.7743, 0.02835, 0.7743, 0.2062, 0.7624, 0.2064, 0.7624, 0.02838, 0.6459, 0.4252, 0.9688, 0.4252, 0.9688, 0.233, 0.6459, 0.233, 0.6459, 0.02838, 0.6459, 2.56e-07, 0.9688, 2.56e-07, 0.9688, 0.02838, 0.7743, 0.852, 0.7743, 0.673, 0.7624, 0.6737, 0.7624, 0.8517, 0.7743, 0.6458, 0.7743, 0.4532, 0.7624, 0.4536, 0.7624, 0.6465, 1.0, 0.2058, 0.9881, 0.206, 0.9881, 0.2332, 1.0, 0.233, 0.6459, 0.8517, 0.6459, 0.6737, 0.9688, 0.6737, 0.9688, 0.8517, 0.6459, 0.6465, 0.6459, 0.4536, 0.9688, 0.4536, 0.9688, 0.6465, 0.7743, 0.852, 0.7743, 0.8805, 0.7624, 0.8801, 0.7624, 0.8517, 0.7743, 0.4532, 0.7743, 0.6458, 0.7624, 0.6465, 0.7624, 0.4536, 0.7743, 0.2334, 0.7743, 0.426, 0.7624, 0.4265, 0.7624, 0.2336, 0.7743, 0.2334, 0.7624, 0.2336, 0.7624, 0.2064, 0.7743, 0.2062, 0.7743, 0.4532, 0.7624, 0.4536, 0.7624, 0.4265, 0.7743, 0.426, 0.7743, 0.673, 0.7624, 0.6737, 0.7624, 0.6465, 0.7743, 0.6458, 0.7743, 0.6458, 0.7624, 0.6465, 0.7624, 0.6737, 0.7743, 0.673, 0.7743, 0.426, 0.7624, 0.4265, 0.7624, 0.4536, 0.7743, 0.4532, 0.7743, 0.2062, 0.7624, 0.2064, 0.7624, 0.2336, 0.7743, 0.2334, 0.6459, 0.6465, 0.9688, 0.6465, 0.9688, 0.6737, 0.6459, 0.6737, 0.6459, 0.4265, 0.9688, 0.4265, 0.9688, 0.4536, 0.6459, 0.4536, 0.6459, 0.2064, 0.9688, 0.2064, 0.9688, 0.2336, 0.6459, 0.2336, 0.3229, 0.6445, 0.0, 0.6445, 0.0, 0.6717, 0.3229, 0.6717, 0.3229, 0.4252, 0.0, 0.4252, 0.0, 0.4524, 0.3229, 0.4524, 0.3229, 0.2058, 0.0, 0.2058, 0.0, 0.233, 0.3229, 0.233, 0.6459, 0.8503, 0.9688, 0.8503, 0.9688, 0.6717, 0.6459, 0.6717, 0.9881, 0.206, 0.7743, 0.2062, 0.7743, 0.2334, 0.9881, 0.2332, 1.0, 0.4252, 0.9881, 0.4256, 0.9881, 0.4528, 1.0, 0.4523, 0.9881, 0.4256, 0.7743, 0.426, 0.7743, 0.4532, 0.9881, 0.4528, 1.0, 0.6445, 0.9881, 0.6452, 0.9881, 0.6724, 1.0, 0.6717, 0.9881, 0.6452, 0.7743, 0.6458, 0.7743, 0.673, 0.9881, 0.6724, 1.0, 0.6717, 0.9881, 0.6724, 0.9881, 0.6452, 1.0, 0.6445, 0.9881, 0.6724, 0.7743, 0.673, 0.7743, 0.6458, 0.9881, 0.6452, 1.0, 0.4523, 0.9881, 0.4528, 0.9881, 0.4256, 1.0, 0.4252, 0.9881, 0.4528, 0.7743, 0.4532, 0.7743, 0.426, 0.9881, 0.4256, 1.0, 0.233, 0.9881, 0.2332, 0.9881, 0.206, 1.0, 0.2058, 0.9881, 0.2332, 0.7743, 0.2334, 0.7743, 0.2062, 0.9881, 0.206, 1.0, 0.233, 1.0, 0.4252, 0.9881, 0.4256, 0.9881, 0.2332, 0.9688, 0.02832, 0.9688, 0.206, 0.9848, 0.206, 0.9848, 0.02832, 1.0, 0.4523, 1.0, 0.6445, 0.9881, 0.6452, 0.9881, 0.4528, 0.9688, 0.2332, 0.9688, 0.4256, 0.9848, 0.4256, 0.9848, 0.2332, 1.0, 0.8503, 1.0, 0.8788, 0.9881, 0.8797, 0.9881, 0.8512, 0.9881, 0.8512, 0.9881, 0.8797, 0.7743, 0.8805, 0.7743, 0.852, 1.0, 0.6445, 1.0, 0.4523, 0.9881, 0.4528, 0.9881, 0.6452, 0.9881, 0.6452, 0.9881, 0.4528, 0.7743, 0.4532, 0.7743, 0.6458, 1.0, 0.8503, 1.0, 0.6717, 0.9881, 0.6724, 0.9881, 0.8512, 0.9881, 0.8512, 0.9881, 0.6724, 0.7743, 0.673, 0.7743, 0.852, 1.0, 0.02829, 1.0, 0.2058, 0.9881, 0.206, 0.9881, 0.02832, 0.7743, 0.673, 0.9881, 0.6724, 0.9881, 0.6724, 0.7743, 0.673, 1.0, 0.4252, 1.0, 0.233, 0.9881, 0.2332, 0.9881, 0.4256, 0.9881, 0.4256, 0.9881, 0.2332, 0.7743, 0.2334, 0.7743, 0.426, 0.6667, 1.0, 1.0, 1.0, 1.0, 0.9881, 0.6667, 0.9881, 0.6667, 0.9881, 1.0, 0.9881, 1.0, 0.7743, 0.6667, 0.7743, 1.0, 0.02829, 1.0, 0.0, 0.9881, 0.0, 0.9881, 0.02832, 0.9881, 0.02832, 0.9881, 0.0, 0.7743, 0.0, 0.7743, 0.02835, 0.9881, 0.8797, 0.9881, 0.8512, 0.7743, 0.852, 0.7743, 0.8805, 1.0, 0.8788, 1.0, 0.8503, 0.9881, 0.8512, 0.9881, 0.8797, 0.7743, 0.02835, 0.9881, 0.02832, 0.9881, 0.02832, 0.7743, 0.02835, 1.0, 0.6717, 1.0, 0.8503, 0.9881, 0.8512, 0.9881, 0.6724, 0.6459, 0.8788, 0.9688, 0.8788, 0.9688, 0.8503, 0.6459, 0.8503, 0.7743, 0.673, 0.7743, 0.852, 0.7624, 0.8517, 0.7624, 0.6737, 0.6459, 0.8801, 0.6459, 0.8517, 0.9688, 0.8517, 0.9688, 0.8801, 0.7743, 0.8805, 0.7743, 0.852, 0.7624, 0.8517, 0.7624, 0.8801, 0.9881, 0.206, 0.9881, 0.02832, 0.7743, 0.02835, 0.7743, 0.2062, 1.0, 0.2058, 1.0, 0.02829, 0.9881, 0.02832, 0.9881, 0.206, 0.9881, 0.0, 0.9881, 0.02832, 0.7743, 0.02835, 0.7743, 0.0, 1.0, 0.0, 1.0, 0.02829, 0.9881, 0.02832, 0.9881, 0.0, 0.6459, 0.2064, 0.6459, 0.02838, 0.9688, 0.02838, 0.9688, 0.2064, 0.7743, 0.0, 0.7743, 0.02835, 0.7624, 0.02838, 0.7624, 0.0, 0.6459, 0.2058, 0.9688, 0.2058, 0.9688, 0.02829, 0.6459, 0.02829, 0.7743, 0.2062, 0.7743, 0.02835, 0.7624, 0.02838, 0.7624, 0.2064, 0.9881, 0.2332, 0.9881, 0.4256, 0.8972, 0.344, 0.8972, 0.3151, 0.7743, 0.4532, 0.9881, 0.4528, 0.8972, 0.5348, 0.8651, 0.5348, 0.7743, 0.02835, 0.9881, 0.02832, 0.8972, 0.1039, 0.8651, 0.1039, 0.7743, 0.673, 0.9881, 0.6724, 0.8972, 0.7487, 0.8651, 0.7488, 0.9688, 0.426, 0.9688, 0.2334, 0.9848, 0.2334, 0.9848, 0.426, 0.9881, 0.6452, 0.7743, 0.6458, 0.7743, 0.6458, 0.9881, 0.6452, 0.9688, 0.2062, 0.9688, 0.02835, 0.9848, 0.02835, 0.9848, 0.2062, 0.9688, 0.4528, 0.9688, 0.6452, 0.9848, 0.6452, 0.9848, 0.4528, 0.9688, 0.6458, 0.9688, 0.4532, 0.9848, 0.4532, 0.9848, 0.6458, 0.7743, 0.2334, 0.9881, 0.2332, 0.9881, 0.2332, 0.7743, 0.2334, 0.9688, 0.6724, 0.9688, 0.8512, 0.9848, 0.8512, 0.9848, 0.6724, 0.9881, 0.206, 0.7743, 0.2062, 0.7743, 0.2062, 0.9881, 0.206, 0.9688, 0.852, 0.9688, 0.673, 0.9848, 0.673, 0.9848, 0.852, 0.7743, 0.4532, 0.9881, 0.4528, 0.9881, 0.4528, 0.7743, 0.4532, 0.9881, 0.8512, 0.7743, 0.852, 0.7743, 0.852, 0.9881, 0.8512, 0.9881, 0.4256, 0.7743, 0.426, 0.7743, 0.426, 0.9881, 0.4256, 0.8651, 0.3151, 0.8972, 0.3151, 0.8972, 0.3151, 0.8651, 0.3151, 0.7743, 0.852, 0.7743, 0.673, 0.8651, 0.7488, 0.8651, 0.7756, 0.9881, 0.8512, 0.7743, 0.852, 0.8651, 0.7756, 0.8972, 0.7755, 0.9881, 0.6724, 0.9881, 0.8512, 0.8972, 0.7755, 0.8972, 0.7487, 0.9848, 0.7487, 0.9848, 0.7755, 1.0, 0.7755, 1.0, 0.7487, 0.9881, 0.6452, 0.7743, 0.6458, 0.8651, 0.5637, 0.8972, 0.5636, 0.7743, 0.6458, 0.7743, 0.4532, 0.8651, 0.5348, 0.8651, 0.5637, 0.9881, 0.4528, 0.9881, 0.6452, 0.8972, 0.5636, 0.8972, 0.5348, 0.8972, 0.5636, 0.8651, 0.5637, 0.8651, 0.5637, 0.8972, 0.5636, 0.7743, 0.426, 0.7743, 0.2334, 0.8651, 0.3151, 0.8651, 0.344, 0.9881, 0.4256, 0.7743, 0.426, 0.8651, 0.344, 0.8972, 0.344, 0.7743, 0.2334, 0.9881, 0.2332, 0.8972, 0.3151, 0.8651, 0.3151, 0.8651, 0.7488, 0.8972, 0.7487, 0.8972, 0.7487, 0.8651, 0.7488, 0.9881, 0.02832, 0.9881, 0.206, 0.8972, 0.1305, 0.8972, 0.1039, 0.9881, 0.206, 0.7743, 0.2062, 0.8651, 0.1306, 0.8972, 0.1305, 0.7743, 0.2062, 0.7743, 0.02835, 0.8651, 0.1039, 0.8651, 0.1306, 0.8972, 0.7487, 0.8972, 0.7755, 0.8651, 0.7756, 0.8651, 0.7488, 0.8972, 0.5348, 0.8972, 0.5636, 0.8651, 0.5637, 0.8651, 0.5348, 0.8972, 0.3151, 0.8972, 0.344, 0.8651, 0.344, 0.8651, 0.3151, 0.8972, 0.1039, 0.8972, 0.1305, 0.8651, 0.1306, 0.8651, 0.1039, 0.8651, 0.5348, 0.8972, 0.5348, 0.8972, 0.5348, 0.8651, 0.5348, 0.8972, 0.1305, 0.8651, 0.1306, 0.8651, 0.1306, 0.8972, 0.1305, 0.9848, 0.7756, 0.9848, 0.7488, 1.0, 0.7488, 1.0, 0.7756, 0.8972, 0.344, 0.8651, 0.344, 0.8651, 0.344, 0.8972, 0.344, 0.9848, 0.5348, 0.9848, 0.5636, 1.0, 0.5636, 1.0, 0.5348, 0.9848, 0.1039, 0.9848, 0.1305, 1.0, 0.1305, 1.0, 0.1039, 0.8972, 0.7755, 0.8651, 0.7756, 0.8651, 0.7756, 0.8972, 0.7755, 0.9848, 0.3151, 0.9848, 0.344, 1.0, 0.344, 1.0, 0.3151, 0.9848, 0.5637, 0.9848, 0.5348, 1.0, 0.5348, 1.0, 0.5637, 0.9848, 0.1306, 0.9848, 0.1039, 1.0, 0.1039, 1.0, 0.1306, 0.9848, 0.344, 0.9848, 0.3151, 1.0, 0.3151, 1.0, 0.344, 0.8651, 0.1039, 0.8972, 0.1039, 0.8972, 0.1039, 0.8651, 0.1039, 0.3229, 0.2058, 0.6459, 0.2058, 0.6459, 0.02829, 0.3229, 0.02829, 0.0, 0.2064, 0.0, 0.02838, 0.3229, 0.02838, 0.3229, 0.2064, 0.3229, 0.2064, 0.3229, 0.02838, 0.6459, 0.02838, 0.6459, 0.2064, 0.0, 0.8801, 0.0, 0.8517, 0.3229, 0.8517, 0.3229, 0.8801, 0.3229, 0.8801, 0.3229, 0.8517, 0.6459, 0.8517, 0.6459, 0.8801, 0.0, 0.8788, 0.3229, 0.8788, 0.3229, 0.8503, 0.0, 0.8503, 0.3229, 0.8788, 0.6459, 0.8788, 0.6459, 0.8503, 0.3229, 0.8503, 0.0, 0.9881, 0.3333, 0.9881, 0.3333, 0.7743, 0.0, 0.7743, 0.3333, 0.9881, 0.6667, 0.9881, 0.6667, 0.7743, 0.3333, 0.7743, 0.0, 1.0, 0.3333, 1.0, 0.3333, 0.9881, 0.0, 0.9881, 0.3333, 1.0, 0.6667, 1.0, 0.6667, 0.9881, 0.3333, 0.9881, 0.0, 0.8503, 0.3229, 0.8503, 0.3229, 0.6717, 0.0, 0.6717, 0.3229, 0.8503, 0.6459, 0.8503, 0.6459, 0.6717, 0.3229, 0.6717, 0.9688, 0.2058, 0.6459, 0.2058, 0.6459, 0.233, 0.9688, 0.233, 0.6459, 0.2058, 0.3229, 0.2058, 0.3229, 0.233, 0.6459, 0.233, 0.9688, 0.4252, 0.6459, 0.4252, 0.6459, 0.4524, 0.9688, 0.4524, 0.6459, 0.4252, 0.3229, 0.4252, 0.3229, 0.4524, 0.6459, 0.4524, 0.9688, 0.6445, 0.6459, 0.6445, 0.6459, 0.6717, 0.9688, 0.6717, 0.6459, 0.6445, 0.3229, 0.6445, 0.3229, 0.6717, 0.6459, 0.6717, 0.0, 0.2064, 0.3229, 0.2064, 0.3229, 0.2336, 0.0, 0.2336, 0.3229, 0.2064, 0.6459, 0.2064, 0.6459, 0.2336, 0.3229, 0.2336, 0.0, 0.4265, 0.3229, 0.4265, 0.3229, 0.4536, 0.0, 0.4536, 0.3229, 0.4265, 0.6459, 0.4265, 0.6459, 0.4536, 0.3229, 0.4536, 0.0, 0.6465, 0.3229, 0.6465, 0.3229, 0.6737, 0.0, 0.6737, 0.3229, 0.6465, 0.6459, 0.6465, 0.6459, 0.6737, 0.3229, 0.6737, 0.0, 0.6465, 0.0, 0.4536, 0.3229, 0.4536, 0.3229, 0.6465, 0.3229, 0.6465, 0.3229, 0.4536, 0.6459, 0.4536, 0.6459, 0.6465, 0.0, 0.8517, 0.0, 0.6737, 0.3229, 0.6737, 0.3229, 0.8517, 0.3229, 0.8517, 0.3229, 0.6737, 0.6459, 0.6737, 0.6459, 0.8517, 0.0, 0.02838, 0.0, 2.56e-07, 0.3229, 2.56e-07, 0.3229, 0.02838, 0.3229, 0.02838, 0.3229, 2.56e-07, 0.6459, 2.56e-07, 0.6459, 0.02838, 0.0, 0.4252, 0.3229, 0.4252, 0.3229, 0.233, 0.0, 0.233, 0.3229, 0.4252, 0.6459, 0.4252, 0.6459, 0.233, 0.3229, 0.233, 0.0, 0.02829, 0.3229, 0.02829, 0.3229, 0.0, 0.0, 0.0, 0.3229, 0.02829, 0.6459, 0.02829, 0.6459, 0.0, 0.3229, 0.0, 0.0, 0.6445, 0.3229, 0.6445, 0.3229, 0.4524, 0.0, 0.4524, 0.3229, 0.6445, 0.6459, 0.6445, 0.6459, 0.4524, 0.3229, 0.4524, 0.0, 0.7743, 0.3333, 0.7743, 0.3333, 0.7624, 0.0, 0.7624, 0.3333, 0.7743, 0.6667, 0.7743, 0.6667, 0.7624, 0.3333, 0.7624, 0.0, 0.4265, 0.0, 0.2336, 0.3229, 0.2336, 0.3229, 0.4265, 0.3229, 0.4265, 0.3229, 0.2336, 0.6459, 0.2336, 0.6459, 0.4265])
me_plane.materials.append(mat_desk)
me_plane.materials.append(mat_legs)
me_plane.materials.append(mat_cabinet)
me_plane.use_remesh_preserve_volume = False
me_plane.use_remesh_preserve_attributes = False
me_plane.use_mirror_vertex_groups = False
me_plane.update()
me_cube_001 = bpy.data.meshes.new('Cube.001')
me_cube_001.from_pydata([(-1.0, -0.6, -0.4485), (-1.0, -0.6, 0.4636), (-1.0, 0.6, -0.4485), (-1.0, 0.6, 0.4636), (-0.5656, 0.2189, -1.054), (-0.5656, -0.2189, -1.054), (-0.03428, 0.3649, -1.054), (-0.03428, -0.3649, -1.054), (1.0, 0.8549, 0.7185), (1.0, 0.8549, -0.7034), (1.0, -0.8549, -0.7034), (1.0, -0.8549, 0.7185), (0.7926, 0.8549, 0.7185), (0.7926, 0.8549, -0.7034), (0.7926, -0.8549, -0.7034), (0.7926, -0.8549, 0.7185), (1.0, -0.9562, -0.8047), (0.9562, -1.0, -0.8485), (0.9562, -1.0, 0.8636), (1.0, -0.9562, 0.8198), (1.0, 0.9562, -0.8047), (0.9562, 1.0, -0.8485), (0.9562, 1.0, 0.8636), (1.0, 0.9562, 0.8198), (0.354, 0.9869, -0.8354), (0.4478, 1.0, -0.8485), (0.4, 0.9522, -0.8485), (0.373, 0.9614, -0.8408), (0.4478, 1.0, 0.8636), (0.354, 0.9869, 0.8505), (0.4478, -1.0, -0.8485), (0.354, -0.9869, -0.8354), (0.373, -0.9614, -0.8408), (0.4, -0.9522, -0.8485), (0.354, -0.9869, 0.8505), (0.4478, -1.0, 0.8636), (-0.5908, 0.5575, -0.9768), (-0.8801, 0.1781, -0.9769), (-0.6486, 0.2873, -0.9769), (-0.7355, 0.4776, -0.9769), (-0.8414, 0.3387, -0.9769), (-0.8801, -0.1781, -0.9769), (-0.5908, -0.5575, -0.9768), (-0.6486, -0.2873, -0.9769), (-0.8414, -0.3387, -0.9769), (-0.7355, -0.4776, -0.9769), (0.28, 0.4968, -0.9765), (-0.009255, 0.7173, -0.9766), (0.1035, 0.5542, -0.9765), (0.2413, 0.6361, -0.9765), (0.1354, 0.7169, -0.9765), (-0.009255, -0.7173, -0.9766), (0.28, -0.4968, -0.9765), (0.1035, -0.5542, -0.9765), (0.1354, -0.7169, -0.9765), (0.2413, -0.6361, -0.9765), (-0.88, 0.1781, -1.054), (-0.5907, 0.5575, -1.054), (-0.6485, 0.2873, -1.054), (-0.8412, 0.3387, -1.054), (-0.7353, 0.4776, -1.054), (-0.5907, -0.5575, -1.054), (-0.88, -0.1781, -1.054), (-0.6485, -0.2873, -1.054), (-0.7353, -0.4776, -1.054), (-0.8412, -0.3387, -1.054), (-0.009102, 0.7173, -1.054), (0.2802, 0.4968, -1.054), (0.1036, 0.5543, -1.054), (0.1355, 0.7169, -1.054), (0.2414, 0.6361, -1.054), (0.2802, -0.4968, -1.054), (-0.009102, -0.7173, -1.054), (0.1036, -0.5543, -1.054), (0.2414, -0.6361, -1.054), (0.1355, -0.7169, -1.054), (-0.364, 0.2736, -0.6302), (-0.5554, 0.01894, -0.5755), (-0.7038, 0.3461, -0.5331), (-0.4597, 0.2195, -0.6029), (-0.5298, 0.1263, -0.5829), (-0.5554, -0.01894, -0.5755), (-0.364, -0.2736, -0.6302), (-0.7038, -0.3461, -0.5331), (-0.5298, -0.1263, -0.5829), (-0.4597, -0.2195, -0.6029), (-0.04457, 0.1649, -0.7215), (-0.2381, 0.3096, -0.6662), (0.06861, 0.5266, -0.7538), (-0.0705, 0.2575, -0.7141), (-0.1413, 0.3105, -0.6938), (-0.2381, -0.3096, -0.6662), (-0.04457, -0.1649, -0.7215), (0.06861, -0.5266, -0.7538), (-0.1413, -0.3105, -0.6938), (-0.0705, -0.2575, -0.7141), (-0.5656, 0.01894, -0.9769), (-0.3728, 0.2719, -0.9768), (-0.6486, 0.2873, -0.9769), (-0.5398, 0.126, -0.9769), (-0.4692, 0.2186, -0.9769), (-0.3728, -0.2719, -0.9768), (-0.5656, -0.01894, -0.9769), (-0.6486, -0.2873, -0.9769), (-0.4692, -0.2186, -0.9769), (-0.5398, -0.126, -0.9769), (-0.2273, 0.3119, -0.9766), (-0.03435, 0.1649, -0.9765), (0.08335, 0.5266, -0.9765), (-0.1308, 0.3116, -0.9766), (-0.06019, 0.2578, -0.9765), (-0.03435, -0.1649, -0.9765), (-0.2273, -0.3119, -0.9766), (0.08335, -0.5266, -0.9765), (-0.06019, -0.2578, -0.9765), (-0.1308, -0.3116, -0.9766)], [], [(0, 1, 3, 2), (23, 19, 11, 8), (17, 18, 35, 30), (19, 16, 10, 11), (22, 28, 35, 18), (20, 23, 8, 9), (26, 25, 21, 17, 30, 33), (29, 3, 1, 34), (103, 102, 96, 98, 38, 37, 41, 43), (86, 92, 111, 107), (76, 87, 106, 97), (31, 34, 1, 0), (25, 28, 22, 21), (6, 4, 58, 57, 66, 68), (0, 2, 78, 77, 81, 83), (27, 26, 33, 32, 93, 92, 86, 88), (2, 24, 27, 88, 87, 76, 78), (4, 6, 7, 5), (7, 6, 68, 67, 71, 73), (108, 107, 111, 113, 53, 52, 46, 48), (46, 52, 71, 67), (4, 5, 63, 62, 56, 58), (41, 37, 56, 62), (113, 112, 101, 103, 43, 42, 51, 53), (51, 42, 61, 72), (36, 47, 66, 57), (5, 7, 73, 72, 61, 63), (8, 12, 13, 9), (91, 82, 101, 112), (32, 31, 0, 83, 82, 91, 93), (11, 10, 14, 15), (13, 12, 15, 14), (11, 15, 12, 8), (9, 13, 14, 10), (23, 20, 21, 22), (17, 21, 20, 16), (22, 18, 19, 23), (18, 17, 16, 19), (16, 20, 9, 10), (24, 25, 26, 27), (30, 31, 32, 33), (29, 34, 35, 28), (34, 31, 30, 35), (28, 25, 24, 29), (2, 3, 29, 24), (36, 39, 38), (39, 40, 38), (40, 37, 38), (41, 44, 43), (44, 45, 43), (45, 42, 43), (46, 49, 48), (49, 50, 48), (50, 47, 48), (51, 54, 53), (54, 55, 53), (55, 52, 53), (56, 59, 58), (59, 60, 58), (60, 57, 58), (61, 64, 63), (64, 65, 63), (65, 62, 63), (66, 69, 68), (69, 70, 68), (70, 67, 68), (71, 74, 73), (74, 75, 73), (75, 72, 73), (51, 72, 75, 54), (54, 75, 74, 55), (55, 74, 71, 52), (66, 47, 50, 69), (69, 50, 49, 70), (70, 49, 46, 67), (56, 37, 40, 59), (59, 40, 39, 60), (60, 39, 36, 57), (41, 62, 65, 44), (44, 65, 64, 45), (45, 64, 61, 42), (98, 97, 106, 108, 48, 47, 36, 38), (76, 79, 78), (79, 80, 78), (80, 77, 78), (81, 84, 83), (84, 85, 83), (85, 82, 83), (86, 89, 88), (89, 90, 88), (90, 87, 88), (91, 94, 93), (94, 95, 93), (95, 92, 93), (96, 99, 98), (99, 100, 98), (100, 97, 98), (101, 104, 103), (104, 105, 103), (105, 102, 103), (106, 109, 108), (109, 110, 108), (110, 107, 108), (111, 114, 113), (114, 115, 113), (115, 112, 113), (81, 102, 105, 84), (84, 105, 104, 85), (85, 104, 101, 82), (111, 92, 95, 114), (114, 95, 94, 115), (115, 94, 91, 112), (76, 97, 100, 79), (79, 100, 99, 80), (80, 99, 96, 77), (106, 87, 90, 109), (109, 90, 89, 110), (110, 89, 86, 107), (81, 77, 96, 102)])
_uv = me_cube_001.uv_layers.new(name='UVMap')
_uv.uv.foreach_set('vector', [0.375, 0.0, 0.625, 0.0, 0.625, 0.25, 0.375, 0.25, 0.625, 0.5, 0.625, 0.75, 0.625, 0.75, 0.625, 0.5, 0.375, 0.7555, 0.625, 0.7555, 0.625, 0.819, 0.375, 0.819, 0.625, 0.75, 0.375, 0.75, 0.375, 0.75, 0.625, 0.75, 0.6305, 0.5, 0.694, 0.5, 0.694, 0.75, 0.6305, 0.75, 0.375, 0.5, 0.625, 0.5, 0.625, 0.5, 0.375, 0.5, 0.3, 0.506, 0.306, 0.5, 0.3695, 0.5, 0.3695, 0.75, 0.306, 0.75, 0.3, 0.744, 0.7057, 0.5, 0.875, 0.5, 0.875, 0.75, 0.7057, 0.75, 0.375, 0.0, 0.375, 0.1142, 0.375, 0.1358, 0.375, 0.25, 0.375, 0.25, 0.375, 0.1716, 0.375, 0.07844, 0.375, 0.0, 0.3, 0.5685, 0.3, 0.6815, 0.3, 0.6815, 0.3, 0.5685, 0.375, 0.3156, 0.375, 0.3587, 0.375, 0.3615, 0.375, 0.3135, 0.375, 0.8307, 0.625, 0.8307, 0.625, 1.0, 0.375, 1.0, 0.375, 0.431, 0.625, 0.431, 0.625, 0.4945, 0.375, 0.4945, 0.3, 0.5, 0.125, 0.5, 0.125, 0.5, 0.1686, 0.5, 0.2564, 0.5, 0.3, 0.5, 0.375, 0.0, 0.375, 0.25, 0.375, 0.25, 0.375, 0.1358, 0.375, 0.1142, 0.375, 0.0, 0.3, 0.5, 0.3, 0.506, 0.3, 0.744, 0.3, 0.75, 0.3, 0.75, 0.3, 0.6815, 0.3, 0.5685, 0.3, 0.5, 0.375, 0.25, 0.375, 0.4193, 0.375, 0.425, 0.375, 0.425, 0.375, 0.3587, 0.375, 0.3156, 0.375, 0.25, 0.125, 0.5, 0.3, 0.5, 0.3, 0.75, 0.125, 0.75, 0.3, 0.75, 0.3, 0.5, 0.3, 0.5, 0.3, 0.5471, 0.3, 0.7029, 0.3, 0.75, 0.3, 0.5, 0.3, 0.5685, 0.3, 0.6815, 0.3, 0.75, 0.3, 0.75, 0.3, 0.7029, 0.3, 0.5471, 0.3, 0.5, 0.3, 0.5471, 0.3, 0.7029, 0.3, 0.7029, 0.3, 0.5471, 0.125, 0.5, 0.125, 0.75, 0.125, 0.75, 0.125, 0.6716, 0.125, 0.5784, 0.125, 0.5, 0.375, 0.07844, 0.375, 0.1716, 0.375, 0.1716, 0.375, 0.07844, 0.375, 0.825, 0.375, 0.8885, 0.375, 0.9365, 0.375, 1.0, 0.375, 1.0, 0.375, 0.9564, 0.375, 0.8686, 0.375, 0.825, 0.375, 0.8686, 0.375, 0.9564, 0.375, 0.9564, 0.375, 0.8686, 0.375, 0.2936, 0.375, 0.3814, 0.375, 0.3814, 0.375, 0.2936, 0.125, 0.75, 0.3, 0.75, 0.3, 0.75, 0.2564, 0.75, 0.1686, 0.75, 0.125, 0.75, 0.625, 0.5, 0.0, 0.0, 0.0, 0.0, 0.375, 0.5, 0.375, 0.8913, 0.375, 0.9344, 0.375, 0.9365, 0.375, 0.8885, 0.375, 0.825, 0.375, 0.8307, 0.375, 1.0, 0.375, 1.0, 0.375, 0.9344, 0.375, 0.8913, 0.375, 0.825, 0.625, 0.75, 0.375, 0.75, 0.0, 0.0, 0.0, 0.0, 0.0, 0.0, 0.0, 0.0, 0.0, 0.0, 0.0, 0.0, 0.625, 0.75, 0.0, 0.0, 0.0, 0.0, 0.625, 0.5, 0.375, 0.5, 0.0, 0.0, 0.0, 0.0, 0.375, 0.75, 0.625, 0.5, 0.375, 0.5, 0.375, 0.4945, 0.625, 0.4945, 0.3695, 0.75, 0.3695, 0.5, 0.375, 0.5, 0.375, 0.75, 0.6305, 0.5, 0.6305, 0.75, 0.625, 0.75, 0.625, 0.5, 0.625, 0.7555, 0.375, 0.7555, 0.375, 0.75, 0.625, 0.75, 0.375, 0.75, 0.375, 0.5, 0.375, 0.5, 0.375, 0.75, 0.375, 0.4193, 0.375, 0.425, 0.375, 0.425, 0.375, 0.425, 0.375, 0.819, 0.3769, 0.825, 0.3761, 0.825, 0.375, 0.825, 0.7057, 0.5, 0.7057, 0.75, 0.694, 0.75, 0.694, 0.5, 0.625, 0.8307, 0.375, 0.8307, 0.375, 0.819, 0.625, 0.819, 0.625, 0.431, 0.375, 0.431, 0.375, 0.4193, 0.625, 0.4193, 0.375, 0.25, 0.625, 0.25, 0.625, 0.4193, 0.375, 0.4193, 0.375, 0.2936, 0.375, 0.2703, 0.375, 0.25, 0.375, 0.2703, 0.375, 0.2501, 0.375, 0.25, 0.375, 0.2501, 0.375, 0.2384, 0.375, 0.25, 0.375, 0.07844, 0.375, 0.03644, 0.375, 0.04988, 0.375, 0.03644, 0.375, 0.0001193, 0.375, 0.04988, 0.375, 0.0001193, 0.375, 0.0, 0.375, 0.04988, 0.3, 0.5471, 0.3, 0.5252, 0.3, 0.5, 0.3, 0.5252, 0.3, 0.5, 0.3, 0.5, 0.3, 0.5, 0.3, 0.5, 0.3, 0.5, 0.375, 0.8686, 0.375, 0.8484, 0.375, 0.825, 0.375, 0.8484, 0.375, 0.825, 0.375, 0.825, 0.375, 0.825, 0.375, 0.825, 0.375, 0.825, 0.125, 0.5784, 0.125, 0.5364, 0.125, 0.5, 0.125, 0.5364, 0.125, 0.5, 0.125, 0.5, 0.125, 0.5, 0.125, 0.5, 0.125, 0.5, 0.1686, 0.75, 0.1453, 0.75, 0.125, 0.75, 0.1453, 0.75, 0.125, 0.75, 0.125, 0.75, 0.125, 0.75, 0.125, 0.75, 0.125, 0.75, 0.2564, 0.5, 0.2766, 0.5, 0.3, 0.5, 0.2766, 0.5, 0.3, 0.5, 0.3, 0.5, 0.3, 0.5, 0.3, 0.5, 0.3, 0.5, 0.3, 0.7029, 0.3, 0.7248, 0.3, 0.75, 0.3, 0.7248, 0.3, 0.75, 0.3, 0.75, 0.3, 0.75, 0.3, 0.75, 0.3, 0.75, 0.375, 0.8686, 0.375, 0.8686, 0.375, 0.8484, 0.375, 0.8484, 0.375, 0.8484, 0.375, 0.8484, 0.375, 0.825, 0.375, 0.825, 0.3, 0.7248, 0.3, 0.7248, 0.3, 0.7029, 0.3, 0.7029, 0.375, 0.3814, 0.375, 0.3814, 0.375, 0.4016, 0.375, 0.4016, 0.375, 0.4016, 0.375, 0.4016, 0.375, 0.425, 0.375, 0.425, 0.3, 0.5252, 0.3, 0.5252, 0.3, 0.5471, 0.3, 0.5471, 0.375, 0.1716, 0.375, 0.1716, 0.375, 0.2136, 0.375, 0.2136, 0.375, 0.2136, 0.375, 0.2136, 0.375, 0.2703, 0.375, 0.2703, 0.375, 0.2703, 0.375, 0.2703, 0.375, 0.2936, 0.375, 0.2936, 0.375, 0.07844, 0.375, 0.07844, 0.375, 0.03644, 0.375, 0.03644, 0.375, 0.03644, 0.375, 0.03644, 0.375, 0.0, 0.375, 0.0, 0.375, 0.9797, 0.375, 0.9797, 0.375, 0.9564, 0.375, 0.9564, 0.375, 0.25, 0.375, 0.3135, 0.375, 0.3615, 0.375, 0.425, 0.375, 0.425, 0.375, 0.3814, 0.375, 0.2936, 0.375, 0.25, 0.375, 0.3156, 0.375, 0.2804, 0.375, 0.25, 0.375, 0.2804, 0.375, 0.2499, 0.375, 0.25, 0.375, 0.2499, 0.375, 0.2326, 0.375, 0.25, 0.375, 0.1142, 0.375, 0.05291, 0.375, 0.0, 0.375, 0.05291, 0.375, 0.0, 0.375, 0.0, 0.375, 0.0, 0.375, 0.0, 0.375, 0.0, 0.3, 0.5685, 0.3, 0.5368, 0.3, 0.5, 0.3, 0.5368, 0.3, 0.5187, 0.3, 0.5, 0.3, 0.5187, 0.3, 0.5189, 0.3, 0.5, 0.375, 0.8913, 0.375, 0.8604, 0.375, 0.825, 0.375, 0.8604, 0.375, 0.8423, 0.375, 0.825, 0.375, 0.8423, 0.375, 0.8418, 0.375, 0.825, 0.375, 0.1358, 0.375, 0.197, 0.375, 0.25, 0.375, 0.197, 0.375, 0.2498, 0.375, 0.25, 0.375, 0.2498, 0.375, 0.2803, 0.375, 0.25, 0.375, 0.9365, 0.375, 0.9705, 0.375, 1.0, 0.375, 0.9705, 0.375, 0.9999, 0.375, 1.0, 0.375, 0.9999, 0.375, 1.0, 0.375, 1.0, 0.375, 0.3615, 0.375, 0.391, 0.375, 0.425, 0.375, 0.391, 0.375, 0.4081, 0.375, 0.425, 0.375, 0.4081, 0.375, 0.4082, 0.375, 0.425, 0.3, 0.6815, 0.3, 0.7133, 0.3, 0.75, 0.3, 0.7133, 0.3, 0.7317, 0.3, 0.75, 0.3, 0.7317, 0.3, 0.7318, 0.3, 0.75, 0.375, 0.1142, 0.375, 0.1142, 0.375, 0.05304, 0.375, 0.05291, 0.375, 0.05291, 0.375, 0.05304, 0.375, 0.0, 0.375, 0.0, 0.375, 0.9696, 0.375, 0.9705, 0.375, 0.9365, 0.375, 0.9344, 0.3, 0.6815, 0.3, 0.6815, 0.3, 0.7132, 0.3, 0.7133, 0.3, 0.7133, 0.3, 0.7132, 0.3, 0.75, 0.3, 0.75, 0.375, 0.8591, 0.375, 0.8605, 0.375, 0.8913, 0.375, 0.8885, 0.375, 0.3156, 0.375, 0.3135, 0.375, 0.2795, 0.375, 0.2804, 0.375, 0.2804, 0.375, 0.2795, 0.375, 0.197, 0.375, 0.1971, 0.375, 0.1971, 0.375, 0.197, 0.375, 0.1358, 0.375, 0.1358, 0.375, 0.3615, 0.375, 0.3587, 0.375, 0.3895, 0.375, 0.3909, 0.375, 0.3909, 0.375, 0.3895, 0.375, 0.425, 0.375, 0.425, 0.3, 0.5367, 0.3, 0.5368, 0.3, 0.5685, 0.3, 0.5685, 0.375, 0.1142, 0.375, 0.1358, 0.375, 0.1358, 0.375, 0.1142])
me_cube_001.use_remesh_preserve_volume = False
me_cube_001.use_remesh_preserve_attributes = False
me_cube_001.use_mirror_vertex_groups = False
me_cube_001.update()
me_plane_002 = bpy.data.meshes.new('Plane.002')
me_plane_002.from_pydata([(-0.5, -1.25, 1.64), (0.5, -1.25, 1.64), (-0.5, 1.275, 1.64), (0.5, 1.275, 1.64), (-0.5, -1.25, 0.9327), (0.5, -1.25, 0.9327), (-0.5, -1.13, 1.594), (0.5, -1.13, 1.594), (-0.5, 0.675, 1.594), (0.5, 0.675, 1.594), (-0.5, -1.13, 0.9327), (0.5, -1.13, 0.9327), (-0.5, 1.275, 1.592), (0.5, 1.275, 1.592), (0.5, 0.705, 1.594), (0.5, 1.245, 1.593), (-0.5, 0.705, 1.594), (-0.5, 1.245, 1.593), (-0.3989, 1.23, 1.358), (-0.3989, 1.205, 1.359), (0.4511, 0.72, 1.594), (-0.3989, 0.72, 1.594), (0.4511, 1.23, 1.166), (0.4511, 1.204, 1.167), (-0.3989, 0.7455, 1.594), (-0.3989, 1.205, 1.593), (0.4511, 1.23, 1.592), (-0.3989, 1.23, 1.592), (0.4511, 0.7455, 1.594), (-0.3989, 0.7455, 1.167), (-0.3989, 1.205, 1.167), (-0.3989, 0.72, 1.167), (-0.3989, 0.7455, 1.387), (-0.3989, 1.205, 1.386), (0.4511, 1.205, 1.386), (0.4511, 0.7455, 1.387), (0.4511, 1.23, 1.385), (0.4511, 1.205, 1.593), (0.4511, 0.7455, 1.36), (0.4511, 1.205, 1.359), (-0.3989, 0.72, 1.387), (0.4511, 0.7455, 1.167), (0.4511, 1.204, 0.9348), (0.4511, 0.7455, 0.9352), (-0.3989, 0.7455, 1.36), (0.4511, 0.72, 1.36), (-0.3989, 1.205, 0.9348), (0.4511, 0.72, 1.167), (-0.3989, 0.7455, 0.9352), (-0.3989, 0.72, 0.9356), (0.4511, 1.23, 1.358), (0.4511, 0.72, 1.387), (-0.3989, 1.23, 1.385), (-0.3989, 0.72, 1.36), (0.4511, 0.72, 0.9356), (-0.3989, 1.23, 1.166), (0.4511, 1.23, 0.9343), (-0.3989, 1.23, 0.9343), (-0.3989, 1.23, 1.564), (0.4511, 1.23, 1.564), (0.4511, 0.72, 1.565), (-0.3989, 0.72, 1.565), (0.4511, 1.205, 1.565), (0.4511, 0.7455, 1.566), (-0.3989, 1.205, 1.565), (-0.3989, 0.7455, 1.566), (0.4651, 1.205, 1.386), (0.4651, 0.7455, 1.387), (0.4651, 0.7455, 1.36), (0.4651, 1.205, 1.359), (0.4651, 1.204, 1.167), (0.4651, 0.7455, 1.167), (0.4651, 1.205, 1.565), (0.4651, 0.7455, 1.566), (0.4651, 1.009, 1.462), (0.4651, 0.9406, 1.462), (0.4651, 1.009, 1.489), (0.4651, 0.9406, 1.489), (0.4651, 0.9406, 1.277), (0.4651, 1.009, 1.277), (0.4651, 1.009, 1.249), (0.4651, 0.9406, 1.249), (0.4784, 1.009, 1.462), (0.4784, 0.9406, 1.462), (0.4784, 1.009, 1.489), (0.4784, 0.9406, 1.489), (0.4784, 0.9406, 1.277), (0.4784, 1.009, 1.277), (0.4784, 1.009, 1.249), (0.4784, 0.9406, 1.249), (-0.3989, 1.205, 1.138), (-0.3989, 0.7455, 1.139), (-0.3989, 0.72, 1.139), (0.4511, 1.204, 1.138), (0.4511, 0.72, 1.139), (0.4511, 0.7455, 1.139), (0.4511, 1.23, 1.138), (-0.3989, 1.23, 1.138), (0.4661, 1.204, 0.9348), (0.4661, 0.7455, 0.9352), (0.4661, 1.204, 1.138), (0.4661, 0.7455, 1.139), (0.4661, 1.009, 1.021), (0.4661, 0.9406, 1.022), (0.4661, 1.009, 1.052), (0.4661, 0.9406, 1.052), (0.4761, 1.009, 1.021), (0.4761, 0.9406, 1.022), (0.4761, 1.009, 1.052), (0.4761, 0.9406, 1.052)], [], [(0, 1, 3, 2), (1, 0, 4, 5), (6, 8, 9, 7), (7, 11, 10, 6), (0, 2, 8, 6), (3, 1, 7, 9), (13, 3, 9, 14, 15), (1, 5, 11, 7), (4, 0, 6, 10), (2, 12, 17, 16, 8), (2, 3, 13, 12), (15, 14, 28, 37), (8, 16, 24, 21), (12, 13, 26, 27), (13, 15, 37, 26), (9, 8, 21, 20), (16, 17, 25, 24), (14, 9, 20, 28), (17, 12, 27, 25), (18, 50, 22, 55), (65, 32, 40, 61), (44, 29, 31, 53), (61, 40, 51, 60), (53, 31, 47, 45), (63, 28, 20, 60), (41, 38, 45, 47), (35, 51, 45, 38), (44, 53, 40, 32), (91, 90, 46, 48), (53, 45, 51, 40), (42, 93, 100, 98), (50, 18, 52, 36), (90, 97, 57, 46), (58, 59, 36, 52), (92, 91, 48, 49), (94, 92, 49, 54), (18, 19, 33, 52), (19, 44, 32, 33), (36, 34, 39, 50), (34, 35, 38, 39), (96, 93, 42, 56), (95, 94, 54, 43), (22, 50, 39, 23), (59, 26, 37, 62), (62, 37, 28, 63), (18, 55, 30, 19), (19, 30, 29, 44), (58, 52, 33, 64), (64, 33, 32, 65), (35, 34, 66, 67), (25, 64, 65, 24), (27, 58, 64, 25), (36, 59, 62, 34), (27, 26, 59, 58), (35, 63, 60, 51), (21, 61, 60, 20), (24, 65, 61, 21), (71, 70, 80, 81), (67, 66, 74, 75), (39, 38, 68, 69), (23, 39, 69, 70), (38, 41, 71, 68), (34, 62, 72, 66), (63, 35, 67, 73), (41, 23, 70, 71), (62, 63, 73, 72), (97, 96, 56, 57), (73, 67, 75, 77), (72, 73, 77, 76), (66, 72, 76, 74), (74, 76, 84, 82), (69, 68, 78, 79), (68, 71, 81, 78), (70, 69, 79, 80), (79, 78, 86, 87), (75, 74, 82, 83), (82, 84, 85, 83), (88, 87, 86, 89), (81, 80, 88, 89), (77, 75, 83, 85), (80, 79, 87, 88), (76, 77, 85, 84), (78, 81, 89, 86), (49, 48, 43, 54), (56, 42, 46, 57), (42, 43, 48, 46), (55, 22, 96, 97), (41, 47, 94, 95), (22, 23, 93, 96), (47, 31, 92, 94), (31, 29, 91, 92), (30, 55, 97, 90), (23, 41, 95, 93), (29, 30, 90, 91), (101, 99, 103, 105), (95, 43, 99, 101), (93, 95, 101, 100), (43, 42, 98, 99), (104, 105, 109, 108), (99, 98, 102, 103), (100, 101, 105, 104), (98, 100, 104, 102), (108, 109, 107, 106), (102, 104, 108, 106), (105, 103, 107, 109), (103, 102, 106, 107), (5, 4, 10, 11)])
me_plane_002.polygons.foreach_set('material_index', [0, 0, 0, 0, 0, 0, 0, 0, 0, 0, 0, 0, 0, 0, 0, 0, 0, 0, 0, 1, 1, 1, 1, 1, 1, 1, 1, 1, 1, 1, 1, 1, 1, 1, 1, 1, 1, 1, 1, 1, 1, 1, 1, 1, 1, 1, 1, 1, 1, 1, 1, 1, 1, 1, 1, 1, 1, 1, 1, 1, 1, 1, 1, 1, 1, 1, 1, 1, 1, 1, 1, 1, 1, 1, 1, 1, 1, 1, 1, 1, 1, 1, 1, 1, 1, 1, 1, 1, 1, 1, 1, 1, 1, 1, 1, 1, 1, 1, 1, 1, 1, 1, 1, 1, 1, 1, 0])
_uv = me_plane_002.uv_layers.new(name='UVMap')
_uv.uv.foreach_set('vector', [0.0, 0.0, 1.0, 0.0, 1.0, 1.0, 0.0, 1.0, 1.0, 1.0, 0.0, 1.0, 0.0, 0.0, 1.0, 0.0, 0.0, 0.04752, 0.0, 0.7624, 1.0, 0.7624, 1.0, 0.04752, 1.0, 0.9283, 1.0, 0.0, 0.0, 0.0, 0.0, 0.9283, 1.0, 1.0, 0.0, 1.0, 0.2376, 0.9283, 0.9525, 0.9283, 0.0, 1.0, 1.0, 1.0, 0.9525, 0.9283, 0.2376, 0.9283, 0.0, 0.9263, 0.0, 1.0, 0.2376, 0.9283, 0.2257, 0.929, 0.01188, 0.9277, 1.0, 1.0, 1.0, 0.0, 0.9525, 0.0, 0.9525, 0.9283, 1.0, 0.0, 1.0, 1.0, 0.9525, 0.9283, 0.9525, 0.0, 0.0, 1.0, 0.0, 0.9263, 0.01188, 0.9277, 0.2257, 0.929, 0.2376, 0.9283, 0.0, 1.0, 1.0, 1.0, 1.0, 0.9263, 0.0, 0.9263, 0.01188, 0.9277, 0.2257, 0.929, 0.2257, 0.929, 0.01188, 0.9277, 0.2376, 0.9283, 0.2257, 0.929, 0.2257, 0.929, 0.2376, 0.9283, 0.0, 0.9263, 1.0, 0.9263, 1.0, 0.9263, 0.0, 0.9263, 0.0, 0.9263, 0.01188, 0.9277, 0.01188, 0.9277, 0.0, 0.9263, 1.0, 0.7624, 0.0, 0.7624, 0.0, 0.7624, 1.0, 0.7624, 0.2257, 0.929, 0.01188, 0.9277, 0.01188, 0.9277, 0.2257, 0.929, 0.2257, 0.929, 0.2376, 0.9283, 0.2376, 0.9283, 0.2257, 0.929, 0.01188, 0.9277, 0.0, 0.9263, 0.0, 0.9263, 0.01188, 0.9277, 0.0, 0.5624, 1.0, 0.5624, 1.0, 0.2639, 0.0, 0.2639, 0.2257, 0.8847, 0.2257, 0.6066, 0.2376, 0.6077, 0.2376, 0.8842, 0.2257, 0.5644, 0.2257, 0.2652, 0.2376, 0.2659, 0.2376, 0.5654, 0.0, 0.8842, 0.0, 0.6077, 1.0, 0.6077, 1.0, 0.8842, 0.0, 0.5654, 0.0, 0.2659, 1.0, 0.2659, 1.0, 0.5654, 0.2257, 0.8847, 0.2257, 0.929, 0.2376, 0.9283, 0.2376, 0.8842, 0.2257, 0.2652, 0.2257, 0.5644, 0.2376, 0.5654, 0.2376, 0.2659, 0.2257, 0.6066, 0.2376, 0.6077, 0.2376, 0.5654, 0.2257, 0.5644, 0.2257, 0.5644, 0.2376, 0.5654, 0.2376, 0.6077, 0.2257, 0.6066, 0.2257, 0.2338, 0.01188, 0.2332, 0.01188, 0.006317, 0.2257, 0.006989, 0.0, 0.5654, 1.0, 0.5654, 1.0, 0.6077, 0.0, 0.6077, 0.01188, 0.006317, 0.01188, 0.2332, 0.01188, 0.2332, 0.01188, 0.006317, 1.0, 0.5624, 0.0, 0.5624, 0.0, 0.6046, 1.0, 0.6046, 0.01188, 0.2332, 0.0, 0.2325, 0.0, 0.005647, 0.01188, 0.006317, 0.0, 0.8821, 1.0, 0.8821, 1.0, 0.6046, 0.0, 0.6046, 0.2376, 0.2345, 0.2257, 0.2338, 0.2257, 0.006989, 0.2376, 0.00766, 1.0, 0.2345, 0.0, 0.2345, 0.0, 0.00766, 1.0, 0.00766, 0.0, 0.5624, 0.01188, 0.5634, 0.01188, 0.6056, 0.0, 0.6046, 0.01188, 0.5634, 0.2257, 0.5644, 0.2257, 0.6066, 0.01188, 0.6056, 0.0, 0.6046, 0.01188, 0.6056, 0.01188, 0.5634, 0.0, 0.5624, 0.01188, 0.6056, 0.2257, 0.6066, 0.2257, 0.5644, 0.01188, 0.5634, 0.0, 0.2325, 0.01188, 0.2332, 0.01188, 0.006317, 0.0, 0.005647, 0.2257, 0.2338, 0.2376, 0.2345, 0.2376, 0.00766, 0.2257, 0.006989, 0.0, 0.2639, 0.0, 0.5624, 0.01188, 0.5634, 0.01188, 0.2645, 0.0, 0.8821, 0.0, 0.9263, 0.01188, 0.9277, 0.01188, 0.8834, 0.01188, 0.8834, 0.01188, 0.9277, 0.2257, 0.929, 0.2257, 0.8847, 0.0, 0.5624, 0.0, 0.2639, 0.01188, 0.2645, 0.01188, 0.5634, 0.01188, 0.5634, 0.01188, 0.2645, 0.2257, 0.2652, 0.2257, 0.5644, 0.0, 0.8821, 0.0, 0.6046, 0.01188, 0.6056, 0.01188, 0.8834, 0.01188, 0.8834, 0.01188, 0.6056, 0.2257, 0.6066, 0.2257, 0.8847, 0.2257, 0.6066, 0.01188, 0.6056, 0.01188, 0.6056, 0.2257, 0.6066, 0.01188, 0.9277, 0.01188, 0.8834, 0.2257, 0.8847, 0.2257, 0.929, 0.0, 0.9263, 0.0, 0.8821, 0.01188, 0.8834, 0.01188, 0.9277, 0.0, 0.6046, 0.0, 0.8821, 0.01188, 0.8834, 0.01188, 0.6056, 0.0, 0.9263, 1.0, 0.9263, 1.0, 0.8821, 0.0, 0.8821, 0.2257, 0.6066, 0.2257, 0.8847, 0.2376, 0.8842, 0.2376, 0.6077, 0.0, 0.9283, 0.0, 0.8842, 1.0, 0.8842, 1.0, 0.9283, 0.2257, 0.929, 0.2257, 0.8847, 0.2376, 0.8842, 0.2376, 0.9283, 0.2257, 0.2652, 0.01188, 0.2645, 0.1028, 0.3919, 0.1349, 0.392, 0.2257, 0.6066, 0.01188, 0.6056, 0.1028, 0.7242, 0.1349, 0.7243, 0.01188, 0.5634, 0.2257, 0.5644, 0.2257, 0.5644, 0.01188, 0.5634, 0.01188, 0.2645, 0.01188, 0.5634, 0.01188, 0.5634, 0.01188, 0.2645, 0.2257, 0.5644, 0.2257, 0.2652, 0.2257, 0.2652, 0.2257, 0.5644, 0.01188, 0.6056, 0.01188, 0.8834, 0.01188, 0.8834, 0.01188, 0.6056, 0.2257, 0.8847, 0.2257, 0.6066, 0.2257, 0.6066, 0.2257, 0.8847, 0.2257, 0.2652, 0.01188, 0.2645, 0.01188, 0.2645, 0.2257, 0.2652, 0.01188, 0.8834, 0.2257, 0.8847, 0.2257, 0.8847, 0.01188, 0.8834, 0.0, 0.2325, 1.0, 0.2325, 1.0, 0.005646, 0.0, 0.005646, 0.2257, 0.8847, 0.2257, 0.6066, 0.1349, 0.7243, 0.1349, 0.766, 0.01188, 0.8834, 0.2257, 0.8847, 0.1349, 0.766, 0.1028, 0.7658, 0.01188, 0.6056, 0.01188, 0.8834, 0.1028, 0.7658, 0.1028, 0.7242, 0.1028, 0.7242, 0.1028, 0.7658, 0.1028, 0.7658, 0.1028, 0.7242, 0.01188, 0.5634, 0.2257, 0.5644, 0.1349, 0.4369, 0.1028, 0.4367, 0.2257, 0.5644, 0.2257, 0.2652, 0.1349, 0.392, 0.1349, 0.4369, 0.01188, 0.2645, 0.01188, 0.5634, 0.1028, 0.4367, 0.1028, 0.3919, 0.1028, 0.4367, 0.1349, 0.4369, 0.1349, 0.4369, 0.1028, 0.4367, 0.1349, 0.7243, 0.1028, 0.7242, 0.1028, 0.7242, 0.1349, 0.7243, 0.1028, 0.7242, 0.1028, 0.7658, 0.1349, 0.766, 0.1349, 0.7243, 0.1028, 0.3919, 0.1028, 0.4367, 0.1349, 0.4369, 0.1349, 0.392, 0.1349, 0.392, 0.1028, 0.3919, 0.1028, 0.3919, 0.1349, 0.392, 0.1349, 0.766, 0.1349, 0.7243, 0.1349, 0.7243, 0.1349, 0.766, 0.1028, 0.3919, 0.1028, 0.4367, 0.1028, 0.4367, 0.1028, 0.3919, 0.1028, 0.7658, 0.1349, 0.766, 0.1349, 0.766, 0.1028, 0.7658, 0.1349, 0.4369, 0.1349, 0.392, 0.1349, 0.392, 0.1349, 0.4369, 0.2376, 0.00766, 0.2257, 0.006989, 0.2257, 0.006989, 0.2376, 0.00766, 0.0, 0.005647, 0.01188, 0.006317, 0.01188, 0.006317, 0.0, 0.005647, 0.01188, 0.006317, 0.2257, 0.006989, 0.2257, 0.006989, 0.01188, 0.006317, 0.0, 0.2639, 1.0, 0.2639, 1.0, 0.2325, 0.0, 0.2325, 0.2257, 0.2652, 0.2376, 0.2659, 0.2376, 0.2345, 0.2257, 0.2338, 0.0, 0.2639, 0.01188, 0.2645, 0.01188, 0.2332, 0.0, 0.2325, 1.0, 0.2659, 0.0, 0.2659, 0.0, 0.2345, 1.0, 0.2345, 0.2376, 0.2659, 0.2257, 0.2652, 0.2257, 0.2338, 0.2376, 0.2345, 0.01188, 0.2645, 0.0, 0.2639, 0.0, 0.2325, 0.01188, 0.2332, 0.01188, 0.2645, 0.2257, 0.2652, 0.2257, 0.2338, 0.01188, 0.2332, 0.2257, 0.2652, 0.01188, 0.2645, 0.01188, 0.2332, 0.2257, 0.2338, 0.2257, 0.2338, 0.2257, 0.006989, 0.2257, 0.006989, 0.2257, 0.2338, 0.2257, 0.2338, 0.2257, 0.006989, 0.2257, 0.006989, 0.2257, 0.2338, 0.01188, 0.2332, 0.2257, 0.2338, 0.2257, 0.2338, 0.01188, 0.2332, 0.2257, 0.006989, 0.01188, 0.006317, 0.01188, 0.006317, 0.2257, 0.006989, 0.01188, 0.2332, 0.2257, 0.2338, 0.2257, 0.2338, 0.01188, 0.2332, 0.2257, 0.006989, 0.01188, 0.006317, 0.01188, 0.006317, 0.2257, 0.006989, 0.01188, 0.2332, 0.2257, 0.2338, 0.2257, 0.2338, 0.01188, 0.2332, 0.01188, 0.006317, 0.01188, 0.2332, 0.01188, 0.2332, 0.01188, 0.006317, 0.01188, 0.2332, 0.2257, 0.2338, 0.2257, 0.006989, 0.01188, 0.006317, 0.01188, 0.006317, 0.01188, 0.2332, 0.01188, 0.2332, 0.01188, 0.006317, 0.2257, 0.2338, 0.2257, 0.006989, 0.2257, 0.006989, 0.2257, 0.2338, 0.2257, 0.006989, 0.01188, 0.006317, 0.01188, 0.006317, 0.2257, 0.006989, 1.0, 0.0, 1.0, 0.0, 0.0, 0.0, 0.9525, 0.0])
me_plane_002.materials.append(mat_desk)
me_plane_002.materials.append(mat_cabinet)
me_plane_002.use_remesh_preserve_volume = False
me_plane_002.use_remesh_preserve_attributes = False
me_plane_002.use_mirror_vertex_groups = False
me_plane_002.update()

# ---- objects
ob_camera = bpy.data.objects.new('Camera', cam_camera)
ob_desk = bpy.data.objects.new('Desk', me_plane)
ob_monitor = bpy.data.objects.new('Monitor', me_cube_001)
ob_desktop = bpy.data.objects.new('DeskTop', me_plane_002)

# ---- transforms, parenting, visibility, modifiers, constraints
ob_camera.location = (7.359, -6.926, 4.958)
ob_camera.rotation_euler = (1.109, 0.0, 0.8149)
ob_camera.lock_rotations_4d = False
ob_camera.empty_display_type = 'ARROWS'
ob_camera.color = (0.0, 0.0, 0.0, 0.0)
ob_camera.display_type = 'WIRE'
ob_camera.lineart.crease_threshold = 0.0
ob_desk.location = (0.0, 0.0, 0.0)
ob_desk.lineart.crease_threshold = 0.0
ob_monitor.location = (0.03553, -0.02709, 1.292)
ob_monitor.scale = (0.2779, 0.2779, 0.2779)
ob_monitor.lineart.crease_threshold = 0.0
ob_desktop.location = (0.0, 0.0, 0.0)
ob_desktop.lineart.crease_threshold = 0.0

# ---- collection membership
col_collection.objects.link(ob_camera)
col_collection.objects.link(ob_desk)
col_collection.objects.link(ob_monitor)
col_collection.objects.link(ob_desktop)

# ---- scene / render settings (as saved in the file)
scene.camera = ob_camera
scene.frame_start = 1; scene.frame_end = 250; scene.frame_set(1)
scene.render.engine = 'CYCLES'
scene.cycles.use_denoising = False
scene.cycles.samples = 128
scene.cycles.sampling_pattern = 'TABULATED_SOBOL'
scene.cycles.use_adaptive_sampling = False
scene.cycles.use_light_tree = False
scene.view_settings.view_transform = 'Filmic'
bpy.context.view_layer.update()
